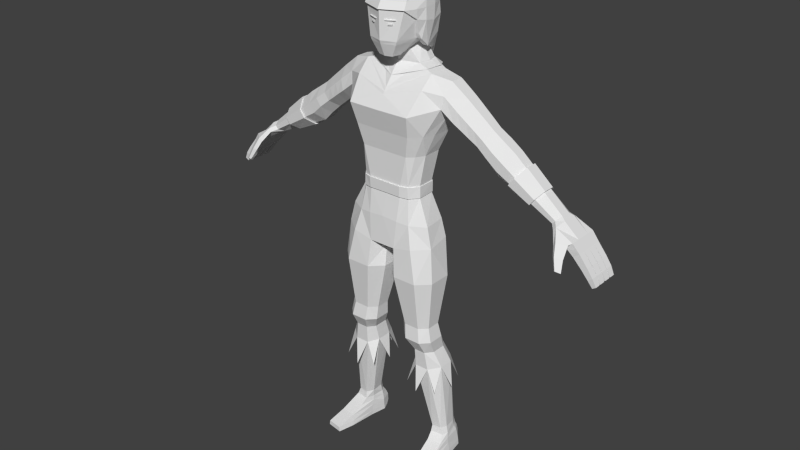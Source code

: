 # Source: Character_9.1.blend  (saved by Blender 2.78.0; exported with 4.5.12 LTS)
import bpy
from mathutils import Matrix  # noqa: F401  (used for matrix-valued properties, if any)

bpy.ops.wm.read_factory_settings(use_empty=True)
scene = bpy.context.scene
scene.name = 'Scene'

# ---- collections
col_collection_1 = bpy.data.collections.new('Collection 1'); scene.collection.children.link(col_collection_1)

# ---- world
world_world = bpy.data.worlds.new('World'); scene.world = world_world
world_world.color = (0.05088, 0.05088, 0.05088)
world_world.use_sun_shadow = False
world_world.sun_shadow_jitter_overblur = 0.0
world_world.cycles.sampling_method = 'NONE'
world_world.cycles.sample_map_resolution = 256

# ---- meshes
me_cubo = bpy.data.meshes.new('Cubo')
me_cubo.from_pydata([(-0.07653, -0.06906, 1.833), (-0.03163, -0.1433, 1.782), (0.0, -0.152, 1.782), (-0.05822, -0.1553, 1.833), (0.0, -0.1183, 2.069), (0.0, 0.06017, 2.062), (0.0, -0.1733, 1.833), (0.0, 0.08692, 2.024), (0.0, -0.1598, 2.027), (0.0, -0.01355, 2.077), (0.0, 0.04704, 1.833), (-0.04793, 0.02324, 1.829), (0.0, -0.1065, 1.782), (-0.0443, -0.06012, 1.8), (-0.7192, 0.05866, 1.264), (-0.7307, 0.05866, 1.277), (-0.7699, 0.07129, 1.204), (-0.8023, 0.07129, 1.235), (-0.7995, 0.07129, 1.173), (-0.8295, 0.07129, 1.199), (-0.8389, 0.07129, 1.132), (-0.8663, 0.07129, 1.153), (-0.8644, 0.07129, 1.101), (-0.8901, 0.07129, 1.119), (-0.8864, 0.06842, 1.075), (-0.9054, 0.06842, 1.087), (-0.7077, 0.03328, 1.251), (-0.7077, -0.02311, 1.251), (-0.7307, -0.06988, 1.277), (-0.7422, -0.02937, 1.29), (-0.7422, 0.03328, 1.29), (-0.8023, 0.03699, 1.235), (-0.7995, 0.03956, 1.173), (-0.7995, 0.005261, 1.173), (-0.7995, -0.02904, 1.173), (-0.8295, -0.02904, 1.199), (-0.8295, 0.005261, 1.199), (-0.8295, 0.03956, 1.199), (-0.8389, 0.03699, 1.132), (-0.8389, 0.002688, 1.132), (-0.8389, -0.03161, 1.132), (-0.8663, -0.03161, 1.153), (-0.8663, 0.002688, 1.153), (-0.8663, 0.03699, 1.153), (-0.8644, 0.03699, 1.101), (-0.8644, 0.002688, 1.101), (-0.8644, -0.03161, 1.101), (-0.8901, -0.03161, 1.119), (-0.8901, 0.002688, 1.119), (-0.8901, 0.03699, 1.119), (-0.8864, 0.03481, 1.075), (-0.8864, -0.0006387, 1.075), (-0.8864, -0.03271, 1.075), (-0.9054, -0.03271, 1.087), (-0.9054, -0.0006387, 1.087), (-0.9054, 0.03481, 1.087), (-0.8663, 0.04214, 1.153), (-0.8901, 0.04214, 1.119), (-0.9054, 0.04437, 1.087), (-0.7699, 0.04214, 1.204), (-0.8389, 0.04214, 1.132), (-0.8644, 0.04214, 1.101), (-0.8864, 0.04437, 1.075), (-0.7699, 0.007834, 1.204), (-0.8389, 0.007834, 1.132), (-0.8663, 0.007834, 1.153), (-0.8644, 0.007834, 1.101), (-0.8901, 0.007834, 1.119), (-0.8864, 0.01076, 1.075), (-0.9054, 0.01076, 1.087), (-0.7699, -0.02647, 1.204), (-0.8023, -0.02647, 1.235), (-0.8389, -0.02647, 1.132), (-0.8663, -0.02647, 1.153), (-0.8644, -0.02647, 1.101), (-0.8901, -0.02647, 1.119), (-0.8864, -0.02469, 1.075), (-0.9054, -0.02469, 1.087), (-0.8052, -0.06077, 1.178), (-0.8447, -0.06077, 1.137), (-0.8714, -0.06077, 1.106), (-0.8903, -0.05677, 1.078), (-0.8295, -0.06077, 1.199), (-0.8663, -0.06077, 1.153), (-0.8901, -0.06077, 1.119), (-0.9054, -0.05677, 1.087), (-0.8023, -0.06717, 1.235), (-0.7192, -0.06988, 1.264), (-0.7718, -0.06934, 1.216), (-0.7453, -0.1029, 1.221), (-0.7583, -0.1226, 1.186), (-0.7863, -0.1057, 1.174), (-0.7782, -0.1417, 1.144), (-0.7978, -0.13, 1.136), (-0.792, -0.08058, 1.229), (-0.7557, -0.1071, 1.238), (-0.7961, -0.1153, 1.184), (-0.768, -0.1321, 1.196), (-0.8035, -0.1356, 1.142), (-0.7839, -0.1473, 1.15), (-0.7238, -0.01899, 1.301), (-0.7238, 0.02295, 1.301), (-0.5109, 0.02491, 1.485), (-0.5109, -0.01955, 1.485), (-0.437, -0.01955, 1.378), (-0.437, 0.02491, 1.378), (-0.2314, 0.01547, 1.705), (-0.2326, -0.04086, 1.705), (-0.7116, 0.05027, 1.288), (-0.4863, 0.06936, 1.45), (-0.4616, 0.06936, 1.414), (-0.4863, -0.064, 1.45), (-0.4616, -0.064, 1.414), (-0.3499, 0.02022, 1.461), (-0.3499, -0.02328, 1.461), (-0.416, -0.02328, 1.551), (-0.416, 0.02022, 1.551), (-0.3939, 0.06371, 1.521), (-0.3719, 0.06371, 1.491), (-0.3719, -0.06677, 1.491), (-0.3939, -0.06677, 1.521), (-0.3952, -0.02151, 1.421), (-0.3952, 0.02556, 1.421), (-0.4617, 0.02556, 1.519), (-0.4617, -0.02151, 1.519), (-0.4174, 0.07264, 1.454), (-0.4395, 0.07264, 1.486), (-0.4395, -0.06859, 1.486), (-0.4174, -0.06859, 1.454), (-0.2718, 0.06366, 1.621), (-0.3027, -0.03345, 1.649), (-0.2656, 0.07108, 1.562), (-0.3006, 0.01832, 1.651), (-0.2763, -0.03758, 1.518), (-0.2755, -0.08496, 1.561), (-0.269, 0.02839, 1.532), (-0.2889, -0.07915, 1.606), (-0.1692, 0.01423, 1.722), (-0.1559, -0.06689, 1.724), (-0.2007, 0.0589, 1.678), (-0.08471, -0.046, 1.744), (-0.2528, -0.09314, 0.0874), (-0.1904, -0.1036, 0.0874), (-0.2451, 0.02674, 0.09109), (-0.2547, -0.04711, 0.09067), (-0.1811, 0.05366, 0.09051), (-0.2251, 0.05583, 0.09075), (-0.1657, 0.01745, 0.09278), (-0.1722, -0.03962, 0.09181), (-0.2709, -0.2275, 0.03395), (-0.2062, -0.2385, 0.0344), (-0.2527, 0.03265, 0.0344), (-0.2658, -0.04814, 0.0344), (-0.1601, 0.0179, 0.0344), (-0.173, -0.04968, 0.0344), (-0.2555, 0.03168, 0.01376), (-0.2297, 0.05907, 0.01378), (-0.273, -0.2282, 0.01378), (-0.1745, 0.05682, 0.01378), (-0.1594, 0.0203, 0.01378), (-0.2028, -0.2396, 0.01378), (-0.2482, 0.02981, 0.06694), (-0.1718, -0.04177, 0.06694), (-0.1946, -0.1582, 0.05977), (-0.2607, -0.148, 0.05977), (-0.2587, -0.04809, 0.06694), (-0.1604, 0.01634, 0.06694), (0.0, -0.1199, 0.9686), (0.0, -0.01028, 0.9686), (-0.1729, -0.1847, 0.8819), (-0.1683, -0.152, 0.6608), (-0.1797, -0.1599, 0.598), (-0.1829, -0.1252, 0.5367), (-0.1949, -0.1194, 0.4563), (-0.2285, -0.06522, 0.1435), (-0.2404, -0.06775, 0.1121), (0.0, 0.032, 0.99), (-0.06906, -0.1847, 0.8819), (-0.1022, -0.152, 0.6608), (-0.1101, -0.1599, 0.598), (-0.1323, -0.1252, 0.5367), (-0.1336, -0.1194, 0.4563), (-0.1892, -0.07083, 0.1435), (-0.1856, -0.07537, 0.1121), (-0.05862, -0.1739, 1.004), (-0.2248, -0.0342, 0.8819), (-0.2014, -0.06093, 0.6608), (-0.2145, -0.054, 0.598), (-0.2083, -0.03121, 0.5367), (-0.2369, 0.01281, 0.1435), (-0.2393, 0.01718, 0.1121), (-0.2248, -0.1345, 0.8819), (-0.2014, -0.1216, 0.6608), (-0.2145, -0.1246, 0.598), (-0.2083, -0.0939, 0.5367), (-0.2385, -0.08047, 0.4667), (-0.2427, -0.03983, 0.1435), (-0.2489, -0.03982, 0.1121), (-0.1855, 0.00531, 1.488), (-0.06906, 0.01596, 0.8819), (-0.1591, 0.01596, 0.8819), (-0.1022, -0.03058, 0.6608), (-0.1683, -0.03058, 0.6608), (-0.1101, -0.01869, 0.598), (-0.1797, -0.01869, 0.598), (-0.1323, 0.000133, 0.5367), (-0.1829, 0.000133, 0.5367), (-0.1336, 0.0375, 0.4563), (-0.1898, 0.03687, 0.1435), (-0.2214, 0.03714, 0.1435), (-0.188, 0.04059, 0.1121), (-0.2255, 0.0433, 0.1121), (-0.09916, 0.03185, 1.007), (0.0, -0.1739, 1.004), (-0.01713, -0.0342, 0.8819), (-0.06908, -0.06093, 0.6608), (-0.07527, -0.054, 0.598), (-0.1069, -0.03121, 0.5367), (-0.1027, -0.01197, 0.466), (-0.1749, 0.01281, 0.1435), (-0.171, 0.01718, 0.1121), (-0.02027, -0.01028, 0.9736), (-0.01713, -0.1345, 0.8819), (-0.06908, -0.1216, 0.6608), (-0.07527, -0.1246, 0.598), (-0.1069, -0.0939, 0.5367), (-0.1014, -0.08047, 0.4667), (-0.1713, -0.04043, 0.1435), (-0.1743, -0.03892, 0.1121), (-0.02027, -0.1199, 0.9736), (0.0, -0.1682, 1.127), (0.0, 0.06515, 1.121), (-0.05619, 0.05985, 1.12), (-0.06795, -0.167, 1.122), (0.0, -0.1541, 1.402), (0.0, 0.02712, 1.402), (0.0, -0.1938, 1.58), (0.0, 0.08346, 1.6), (0.0, -0.1696, 1.49), (0.0, 0.06794, 1.488), (0.0, -0.1527, 1.273), (0.0, 0.01262, 1.269), (-0.1526, -0.01195, 1.402), (-0.03529, 0.03371, 0.9854), (-0.1767, -0.01702, 1.117), (-0.1322, -0.0273, 1.271), (-0.1879, -0.1203, 1.117), (-0.1526, -0.09296, 1.402), (-0.1813, -0.07529, 1.488), (-0.1345, -0.1035, 1.272), (-0.1042, -0.1541, 1.402), (-0.1378, -0.1931, 1.581), (-0.1239, -0.1697, 1.492), (-0.07481, -0.1527, 1.273), (-0.08898, 0.02712, 1.402), (-0.1226, 0.08346, 1.6), (-0.1056, 0.06794, 1.488), (-0.05679, 0.01285, 1.27), (0.0, -0.1608, 1.633), (-0.1528, -0.1226, 1.672), (-0.1012, 0.03943, 1.119), (-0.1275, 0.02712, 1.402), (-0.1556, 0.045, 1.488), (-0.2038, 0.07003, 1.605), (-0.1029, -0.0004501, 1.269), (0.0, -0.1544, 1.644), (-0.2264, -0.08155, 1.655), (-0.1274, 0.06438, 1.693), (0.0, 0.07831, 1.695), (0.0, 0.0283, 1.829), (-0.03837, -0.1065, 1.782), (0.0, -0.07566, 1.794), (-0.05308, 0.003508, 1.819), (-0.1982, -0.01584, 1.041), (-0.1439, -0.175, 1.023), (-0.2097, -0.1246, 1.029), (-0.1212, -0.1582, 1.117), (-0.1673, -0.1273, 1.493), (-0.1054, -0.142, 1.272), (-0.1307, -0.1299, 1.402), (-0.7714, -0.08051, 1.214), (-0.2171, 0.03075, 1.564), (-0.2187, -0.09026, 1.605), (-0.2129, -0.0435, 1.56), (-0.07232, 0.07664, 2.024), (-0.09464, 0.04471, 2.024), (-0.06963, 0.004418, 1.833), (-0.05326, 0.02675, 1.833), (-0.05692, 0.05314, 2.061), (-0.07524, 0.03063, 2.063), (0.0, 0.02518, 2.069), (-0.08795, -0.1247, 2.027), (-0.0704, -0.0936, 2.069), (-0.1089, -8.654e-05, 2.026), (-0.08409, -0.001413, 2.067), (-0.0878, -0.1444, 1.965), (-0.116, -0.05165, 1.996), (0.0, -0.1815, 1.965), (0.0, -0.1891, 1.966), (0.0, 0.0513, 1.744), (-0.0836, 0.04544, 1.743), (-0.09221, 0.006183, 1.742), (0.0, -0.07174, 1.746), (-0.6873, 0.02295, 1.261), (-0.6994, 0.05027, 1.274), (-0.6873, -0.01899, 1.261), (-0.6994, -0.0461, 1.274), (-0.7116, -0.0461, 1.288), (0.0, -0.1514, 1.228), (0.0, 0.01731, 1.223), (-0.1321, -0.02729, 1.224), (-0.1365, -0.1056, 1.225), (-0.07297, -0.1511, 1.227), (-0.05762, 0.01615, 1.224), (-0.1006, 0.001883, 1.223), (-0.1073, -0.1416, 1.225), (-0.2379, -0.01595, 0.466), (-0.1949, 0.0375, 0.4563), (-0.2691, -0.0499, 0.0133), (-0.1736, -0.04975, 0.01336), (-0.1755, 0.06144, 0.06694), (-0.1746, 0.06284, 0.0344), (-0.2278, 0.06373, 0.0344), (-0.2259, 0.06262, 0.06694), (-0.07474, -0.1578, 1.273), (0.0, -0.1578, 1.273), (-0.05562, 0.01784, 1.27), (0.0, 0.0176, 1.269), (0.0, -0.1565, 1.228), (-0.1381, -0.1056, 1.272), (-0.1357, -0.02477, 1.271), (-0.1356, -0.02477, 1.224), (-0.1072, -0.1465, 1.272), (-0.1402, -0.1079, 1.225), (-0.07279, -0.1562, 1.227), (-0.0565, 0.02134, 1.224), (-0.1046, 0.003728, 1.269), (0.0, 0.02258, 1.223), (-0.1022, 0.006204, 1.223), (-0.1093, -0.1461, 1.225), (-0.05358, -0.1473, 1.925), (-0.01018, -0.1615, 1.925), (-0.05592, -0.1483, 1.928), (-0.01016, -0.1608, 1.928), (-0.0595, -0.1602, 1.925), (-0.02085, -0.1766, 1.925), (-0.06181, -0.1603, 1.928), (-0.02083, -0.1759, 1.928), (-0.04845, -0.16, 1.914), (-0.0325, -0.1681, 1.914), (-0.0494, -0.164, 1.914), (-0.03345, -0.1721, 1.914), (-0.04848, -0.16, 1.908), (-0.03254, -0.1681, 1.908), (-0.04943, -0.1641, 1.908), (-0.03349, -0.1722, 1.908), (-0.08392, -0.07762, 1.868), (-0.1107, -0.1021, 1.966), (-0.09946, -0.07534, 1.867), (-0.1055, -0.06354, 1.845), (-0.1192, -0.05574, 1.966), (-0.08392, -0.06582, 1.847), (-0.05473, 0.03134, 1.847), (-0.06319, -0.1568, 1.847), (0.0, 0.05097, 1.847), (0.0, -0.1787, 1.847), (-0.07119, 0.009262, 1.847), (-0.07937, -0.02699, 1.811), (0.0, 0.09548, 1.847), (0.0, 0.0911, 1.968), (-0.0941, 0.04627, 1.847), (-0.09851, 0.0495, 1.967), (-0.07153, 0.07704, 1.968), (-0.06793, 0.07586, 1.847), (-0.1165, -0.001378, 1.967), (-0.1052, -0.02699, 1.812), (-0.2707, -0.1484, 0.0344), (-0.2738, -0.1478, 0.01349), (-0.189, -0.1611, 0.0344), (-0.1861, -0.1658, 0.01351), (-0.04767, 0.08156, 1.777), (0.0, 0.09218, 1.777), (-0.05658, 0.06961, 1.777), (-0.06748, 0.0381, 1.783), (0.0, 0.09625, 1.777), (-0.06184, 0.06961, 1.777), (-0.04767, 0.08562, 1.777), (-0.07075, 0.0381, 1.783), (-0.03839, 0.0798, 1.723), (-0.0147, 0.09045, 1.563), (-0.03645, 0.06477, 1.723), (-0.03972, 0.06477, 1.723), (-0.01603, 0.09816, 1.563), (0.0, 0.08504, 1.518), (-0.02422, 0.09581, 1.723), (0.0, 0.1064, 1.723), (-0.01956, 0.09651, 1.636), (0.0, 0.1092, 1.57), (0.0, 0.09825, 1.514), (-0.02336, 0.08643, 1.636), (-0.01114, 0.1074, 1.564), (0.0, 0.1088, 1.564), (-0.01159, 0.1058, 1.636), (0.0, 0.1127, 1.636), (-0.02057, 0.09825, 1.514), (-0.01117, 0.1073, 1.57), (-0.01853, 0.08504, 1.518), (-0.01611, 0.09803, 1.569), (-0.01519, 0.09012, 1.569), (-0.01284, 0.1147, 1.518), (0.0, 0.1148, 1.518), (-0.09074, -0.1347, 1.996), (0.0, 0.08909, 1.995), (0.0, -0.1716, 1.996), (-0.09632, 0.04882, 1.995), (-0.1128, -0.003623, 1.996), (-0.07461, 0.07703, 1.995), (-0.09493, -0.09651, 1.927), (-0.1091, -0.09423, 1.926), (0.0, 0.09239, 1.921), (-0.104, 0.04855, 1.92), (-0.07729, 0.0767, 1.921), (-0.12, -0.008906, 1.91), (-0.122, -0.05803, 1.919), (-0.09312, -0.1507, 1.967), (-0.1077, -0.04348, 2.027), (-0.08474, -0.03879, 2.07), (-0.1405, 0.01117, 1.735), (-0.129, -0.05804, 1.733), (-0.08402, -0.04869, 1.746), (0.0, -0.1135, 1.697), (-0.1104, 0.05885, 1.727), (0.0, 0.07831, 1.698), (0.0, 0.0513, 1.747), (-0.0836, 0.04544, 1.747), (-0.09221, 0.006183, 1.745), (0.0, -0.08749, 1.73), (0.0, -0.1448, 1.656), (-0.1602, 0.0133, 1.725), (0.0, 0.07517, 1.701), (-0.1476, -0.06446, 1.726), (-0.1223, 0.06218, 1.699), (-0.2319, -0.08134, 1.651), (-0.2217, 0.03054, 1.561), (-0.2237, -0.0898, 1.601), (-0.2185, -0.04298, 1.557), (-0.2375, 0.01572, 1.701), (-0.2092, 0.07012, 1.602), (-0.2388, -0.04021, 1.7), (-0.207, 0.05932, 1.673), (-0.1629, -0.1558, 0.354), (-0.09349, -0.1269, 0.3617), (-0.2406, -0.1269, 0.3617), (-0.09443, 0.04025, 0.3611), (-0.07052, -0.04725, 0.3688), (-0.1629, 0.07694, 0.354), (-0.2725, -0.05021, 0.3688), (-0.2402, 0.03729, 0.3611), (-0.6379, 0.02374, 1.375), (-0.5669, 0.02439, 1.437), (-0.5863, -0.01921, 1.308), (-0.5028, -0.0194, 1.347), (-0.5456, 0.06434, 1.407), (-0.6207, 0.05797, 1.353), (-0.5456, -0.05929, 1.407), (-0.6207, -0.05333, 1.353), (-0.5242, 0.06434, 1.377), (-0.6035, 0.05797, 1.331), (-0.5669, -0.0194, 1.437), (-0.6379, -0.01921, 1.375), (-0.5863, 0.02374, 1.308), (-0.5028, 0.02439, 1.347), (-0.5242, -0.05929, 1.377), (-0.6035, -0.05333, 1.331), (-0.648, 0.0271, 1.377), (-0.5659, 0.02786, 1.448), (-0.5883, -0.02262, 1.299), (-0.4917, -0.02284, 1.344), (-0.5412, 0.07411, 1.413), (-0.6281, 0.06674, 1.351), (-0.5412, -0.06903, 1.413), (-0.6281, -0.06212, 1.351), (-0.5164, 0.07411, 1.379), (-0.6082, 0.06674, 1.325), (-0.5659, -0.02284, 1.448), (-0.648, -0.02262, 1.377), (-0.5883, 0.0271, 1.299), (-0.4917, 0.02786, 1.344), (-0.5164, -0.06903, 1.379), (-0.6082, -0.06212, 1.325), (-0.3782, -0.02667, 1.584), (-0.3405, -0.03006, 1.616), (-0.3229, 0.02294, 1.485), (-0.296, 0.02567, 1.508), (-0.3775, 0.01958, 1.585), (-0.3391, 0.01895, 1.618), (-0.3398, -0.07283, 1.514), (-0.3077, -0.07889, 1.538), (-0.3365, 0.06617, 1.515), (-0.301, 0.06862, 1.538), (-0.3589, -0.0709, 1.55), (-0.3239, -0.07502, 1.578), (-0.3253, -0.02804, 1.48), (-0.3008, -0.03281, 1.499), (-0.3532, 0.0637, 1.555), (-0.3125, 0.06368, 1.588)], [], [(364, 10, 287, 362), (1, 270, 12, 2), (363, 3, 6, 365), (6, 3, 1, 2), (366, 286, 0, 361), (291, 8, 4, 292), (361, 0, 3, 363), (11, 272, 286, 287), (25, 24, 62, 58), (42, 39, 45, 48), (36, 33, 39, 42), (14, 26, 59, 16), (19, 18, 20, 21), (23, 22, 24, 25), (56, 21, 23, 57), (69, 55, 50, 68), (70, 88, 78, 34), (40, 79, 80, 46), (75, 48, 54, 77), (67, 49, 55, 69), (17, 15, 14, 16), (77, 54, 51, 76), (73, 42, 48, 75), (65, 43, 49, 67), (57, 23, 25, 58), (20, 60, 61, 22), (33, 34, 72, 39), (38, 64, 66, 44), (39, 72, 74, 45), (27, 87, 88, 70), (66, 67, 69, 68), (67, 66, 64, 65), (32, 37, 56, 60), (18, 32, 60, 20), (52, 53, 47, 46), (82, 35, 41, 83), (94, 96, 97, 95), (96, 98, 99, 97), (93, 91, 90, 92), (307, 100, 29, 28), (89, 90, 91, 280), (63, 70, 34, 33), (92, 99, 98, 93), (95, 97, 90, 89), (83, 79, 78, 82), (84, 80, 79, 83), (85, 53, 52, 81), (74, 75, 77, 76), (75, 74, 72, 73), (51, 54, 48, 45), (50, 55, 49, 44), (44, 49, 43, 38), (38, 43, 37, 32), (36, 37, 43, 65), (60, 56, 57, 61), (61, 57, 58, 62), (21, 20, 22, 23), (44, 66, 68, 50), (45, 74, 76, 51), (22, 61, 62, 24), (35, 36, 42, 73), (17, 16, 18, 19), (15, 17, 31, 30), (86, 94, 95, 28), (81, 80, 84, 85), (28, 29, 71, 86), (73, 72, 34, 35), (82, 78, 88, 86), (84, 47, 53, 85), (83, 41, 47, 84), (303, 305, 27, 26), (449, 139, 263, 447), (445, 283, 282, 444), (448, 107, 106, 446), (116, 123, 124, 115), (115, 124, 127, 120), (114, 121, 122, 113), (118, 125, 126, 117), (117, 126, 123, 116), (120, 127, 128, 119), (442, 448, 130, 136), (498, 492, 113, 118), (113, 122, 125, 118), (444, 282, 266, 442), (443, 281, 283, 445), (504, 117, 116, 494), (500, 490, 115, 120), (112, 128, 127, 111), (105, 122, 121, 104), (119, 128, 121, 114), (109, 126, 125, 110), (103, 124, 123, 102), (503, 133, 134, 497), (505, 129, 131, 499), (100, 101, 30, 29), (304, 303, 26, 14), (71, 31, 37, 36, 35), (29, 30, 31, 71), (65, 64, 33, 36), (101, 108, 15, 30), (46, 80, 81, 52), (108, 304, 14, 15), (16, 59, 32, 18), (306, 307, 28, 87), (305, 306, 87, 27), (94, 86, 88, 280), (88, 87, 89, 280), (102, 123, 126, 109), (104, 121, 128, 112), (110, 125, 122, 105), (111, 127, 124, 103), (497, 134, 136, 501), (143, 190, 211, 146), (323, 322, 151, 161), (163, 150, 378), (146, 211, 210, 145), (171, 172, 180, 179), (319, 159, 153, 154), (319, 318, 155, 159), (164, 376, 149), (166, 153, 321, 320), (189, 190, 197, 196), (321, 153, 159, 158), (376, 152, 318, 377), (192, 193, 171, 170), (155, 156, 158, 159), (151, 322, 156, 155), (378, 150, 160, 379), (148, 162, 166, 147), (147, 166, 320, 145), (144, 165, 164, 141), (148, 142, 163, 162), (146, 323, 161, 143), (227, 228, 220, 219), (188, 316, 195, 194), (225, 226, 218, 217), (187, 188, 194, 193), (225, 217, 216, 224), (185, 186, 192, 191), (222, 223, 215, 214), (200, 185, 273, 212), (229, 222, 214, 221), (204, 203, 205, 206), (186, 187, 193, 192), (204, 187, 186, 202), (178, 179, 224, 223), (209, 211, 190, 189), (197, 175, 174, 196), (150, 163, 164, 149), (141, 142, 183, 175), (254, 261, 262, 256), (170, 178, 177, 169), (163, 142, 141, 164), (181, 180, 172, 173), (193, 194, 172, 171), (144, 197, 190, 143), (178, 223, 222, 177), (225, 224, 179, 180), (203, 216, 217, 205), (181, 226, 225, 180), (204, 202, 201, 203), (200, 202, 186, 185), (191, 192, 170, 169), (195, 173, 172, 194), (141, 175, 197, 144), (179, 178, 170, 171), (215, 223, 224, 216), (206, 317, 316, 188), (203, 201, 215, 216), (174, 175, 183, 182), (198, 242, 247, 248), (202, 200, 199, 201), (228, 148, 147, 220), (317, 206, 205, 207), (247, 242, 245, 249), (183, 228, 227, 182), (211, 209, 208, 210), (148, 228, 183, 142), (210, 208, 219, 220), (207, 205, 217, 218), (201, 199, 214, 215), (275, 273, 185, 191), (145, 210, 220, 147), (243, 232, 231, 176), (252, 238, 236, 251), (244, 273, 275, 246), (256, 262, 263, 255), (250, 234, 238, 252), (243, 199, 200, 212), (314, 310, 331, 338), (229, 221, 168, 167), (277, 248, 247, 279), (257, 241, 327, 326), (254, 235, 241, 257), (264, 257, 326, 336), (245, 242, 261, 264), (184, 213, 230, 233), (184, 233, 276, 274), (250, 279, 278, 253), (212, 260, 232, 243), (311, 246, 276, 315), (275, 274, 276, 246), (240, 234, 250, 253), (235, 254, 256, 239), (239, 256, 255, 237), (251, 236, 258, 259), (278, 279, 247, 249), (262, 261, 242, 198), (264, 261, 254, 257), (255, 263, 139, 267), (106, 137, 267, 139), (493, 135, 133, 503), (491, 130, 132, 495), (449, 129, 132, 446), (447, 443, 135, 131), (300, 11, 269, 299), (271, 13, 140, 302), (184, 229, 167, 213), (177, 222, 229, 184), (266, 259, 138, 107), (315, 276, 233, 312), (240, 253, 324, 325), (252, 277, 279, 250), (169, 274, 275, 191), (177, 184, 274, 169), (221, 243, 176, 168), (323, 146, 145, 320), (322, 321, 158, 156), (212, 273, 244, 260), (89, 87, 28, 95), (90, 97, 99, 92), (91, 96, 94, 280), (93, 98, 96, 91), (40, 41, 35, 34), (46, 47, 41, 40), (34, 78, 79, 40), (26, 27, 70, 63, 59), (32, 33, 64, 38), (37, 19, 21, 56), (17, 19, 37, 31), (59, 63, 33, 32), (71, 35, 82, 86), (270, 13, 271, 12), (272, 11, 300, 301), (11, 287, 10, 269), (379, 160, 157, 377), (143, 161, 165, 144), (277, 282, 283, 248), (248, 283, 281, 198), (262, 198, 281, 263), (251, 282, 277, 252), (259, 266, 282, 251), (237, 255, 267, 268), (204, 206, 188, 187), (0, 286, 272, 13), (270, 0, 13), (3, 0, 270, 1), (292, 4, 9, 426), (285, 289, 288, 284), (259, 258, 265, 138), (189, 316, 317, 209), (106, 107, 138, 137), (272, 301, 140, 13), (414, 285, 284, 416), (290, 289, 294, 9), (7, 284, 288, 5), (289, 285, 293, 294), (5, 288, 289, 290), (214, 199, 243, 221), (292, 426, 425, 291), (298, 424, 295, 297), (411, 424, 298, 413), (412, 369, 372, 416), (371, 414, 416, 372), (440, 140, 301, 438), (438, 301, 300, 441), (471, 105, 104, 461), (462, 109, 110, 466), (459, 102, 109, 462), (469, 458, 101, 100), (244, 310, 314, 260), (313, 314, 338, 335), (245, 264, 336, 330), (230, 308, 312, 233), (232, 313, 309, 231), (246, 311, 310, 244), (232, 260, 314, 313), (208, 209, 317, 207), (208, 207, 218, 219), (227, 219, 218, 226), (227, 226, 181, 182), (173, 174, 182, 181), (149, 157, 160, 150), (318, 152, 151, 155), (320, 321, 322, 323), (335, 338, 336, 326), (333, 329, 330, 331), (335, 326, 327, 337), (328, 325, 324, 334), (331, 330, 336, 338), (332, 339, 334, 324), (329, 333, 339, 332), (315, 312, 334, 339), (278, 249, 329, 332), (311, 315, 339, 333), (249, 245, 330, 329), (312, 308, 328, 334), (309, 313, 335, 337), (253, 278, 332, 324), (310, 311, 333, 331), (341, 343, 347, 345), (346, 344, 345, 347), (340, 341, 345, 344), (343, 342, 346, 347), (342, 340, 344, 346), (348, 350, 351, 349), (352, 353, 355, 354), (350, 348, 352, 354), (351, 350, 354, 355), (349, 351, 355, 353), (424, 418, 417, 295), (286, 366, 362, 287), (295, 363, 365, 297), (367, 375, 387, 383), (373, 368, 384, 386), (420, 371, 372, 421), (419, 368, 373, 421), (375, 370, 385, 387), (420, 370, 375, 422), (423, 422, 375, 359), (165, 152, 376, 164), (149, 376, 377, 157), (154, 378, 379, 319), (162, 163, 378, 154), (319, 379, 377, 318), (385, 386, 394, 388), (387, 385, 388, 391), (408, 407, 392, 389), (366, 367, 383, 382), (364, 362, 380, 381), (370, 373, 386, 385), (362, 366, 382, 380), (423, 359, 358, 418), (396, 402, 405, 407), (388, 394, 402, 396), (391, 388, 396, 399), (407, 405, 400, 392), (383, 387, 391, 390), (386, 384, 395, 394), (410, 398, 404, 409), (400, 401, 410, 409), (406, 404, 398, 393), (394, 395, 403, 402), (402, 403, 397, 405), (405, 397, 401, 400), (399, 396, 407, 408), (389, 392, 404, 406), (392, 400, 409, 404), (367, 366, 361), (7, 412, 416, 284), (291, 411, 413, 8), (285, 414, 415, 293), (425, 296, 411, 291), (359, 375, 367, 361), (359, 361, 356, 358), (360, 423, 418, 357), (360, 374, 422, 423), (371, 420, 422, 374), (369, 419, 421, 372), (370, 420, 421, 373), (356, 417, 418, 358), (468, 464, 111, 103), (461, 104, 112, 472), (472, 112, 111, 464), (471, 466, 110, 105), (296, 360, 357, 411), (414, 371, 374, 415), (357, 418, 424), (424, 411, 357), (374, 360, 296, 415), (415, 296, 425, 293), (294, 293, 425, 426), (9, 294, 426), (360, 361, 363, 295), (437, 302, 140, 440), (441, 300, 299, 439), (165, 161, 151, 152), (166, 162, 154, 153), (195, 196, 174, 173), (316, 189, 196, 195), (428, 429, 435, 427), (427, 435, 434, 431), (430, 436, 429, 428), (431, 434, 433, 432), (267, 441, 439, 268), (265, 437, 440, 138), (137, 438, 441, 267), (138, 440, 438, 137), (263, 281, 443, 447), (139, 449, 446, 106), (135, 443, 445, 133), (134, 444, 442, 136), (266, 107, 448, 442), (130, 448, 446, 132), (133, 445, 444, 134), (129, 449, 447, 131), (207, 455, 317), (316, 456, 195), (173, 450, 181), (226, 454, 218), (317, 457, 316), (181, 451, 226), (195, 452, 173), (218, 453, 207), (303, 304, 467, 470), (469, 465, 481, 485), (306, 473, 465, 307), (462, 466, 482, 478), (305, 460, 473, 306), (461, 472, 488, 477), (100, 307, 465, 469), (467, 463, 479, 483), (103, 102, 459, 468), (473, 460, 476, 489), (101, 458, 463, 108), (459, 462, 478, 475), (108, 463, 467, 304), (472, 464, 480, 488), (303, 470, 460, 305), (463, 458, 474, 479), (486, 483, 482, 487), (489, 488, 480, 481), (476, 477, 488, 489), (485, 481, 480, 484), (484, 475, 474, 485), (474, 475, 478, 479), (479, 478, 482, 483), (486, 487, 477, 476), (460, 470, 486, 476), (464, 468, 484, 480), (470, 467, 483, 486), (471, 461, 477, 487), (468, 459, 475, 484), (466, 471, 487, 482), (458, 469, 485, 474), (465, 473, 489, 481), (115, 490, 494, 116), (490, 491, 495, 494), (113, 492, 502, 114), (492, 493, 503, 502), (119, 496, 500, 120), (496, 497, 501, 500), (117, 504, 498, 118), (504, 505, 499, 498), (114, 502, 496, 119), (502, 503, 497, 496), (136, 130, 491, 501), (501, 491, 490, 500), (129, 505, 495, 132), (505, 504, 494, 495), (131, 135, 493, 499), (499, 493, 492, 498)])
_uv = me_cubo.uv_layers.new(name='UVMap')
_uv.uv.foreach_set('vector', [0.6463, 0.4579, 0.6463, 0.4579, 0.6463, 0.4579, 0.6463, 0.4579, 0.6463, 0.4579, 0.6463, 0.4579, 0.6463, 0.4579, 0.6463, 0.4579, 0.6463, 0.4579, 0.6463, 0.4579, 0.6463, 0.4579, 0.6463, 0.4579, 0.6463, 0.4579, 0.6463, 0.4579, 0.6463, 0.4579, 0.6463, 0.4579, 0.6463, 0.4579, 0.6463, 0.4579, 0.6463, 0.4579, 0.6463, 0.4579, 0.2406, 0.2211, 0.2406, 0.2211, 0.2406, 0.2211, 0.2406, 0.2211, 0.6463, 0.4579, 0.6463, 0.4579, 0.6463, 0.4579, 0.6463, 0.4579, 0.6463, 0.4579, 0.6463, 0.4579, 0.6463, 0.4579, 0.6463, 0.4579, 0.6219, 0.4576, 0.6219, 0.4576, 0.6219, 0.4576, 0.6219, 0.4576, 0.6219, 0.4576, 0.6219, 0.4576, 0.6219, 0.4576, 0.6219, 0.4576, 0.6219, 0.4576, 0.6219, 0.4576, 0.6219, 0.4576, 0.6219, 0.4576, 0.6219, 0.4576, 0.6219, 0.4576, 0.6219, 0.4576, 0.6219, 0.4576, 0.6219, 0.4576, 0.6219, 0.4576, 0.6219, 0.4576, 0.6219, 0.4576, 0.6219, 0.4576, 0.6219, 0.4576, 0.6219, 0.4576, 0.6219, 0.4576, 0.6219, 0.4576, 0.6219, 0.4576, 0.6219, 0.4576, 0.6219, 0.4576, 0.6219, 0.4576, 0.6219, 0.4576, 0.6219, 0.4576, 0.6219, 0.4576, 0.6219, 0.4576, 0.6219, 0.4576, 0.6219, 0.4576, 0.6219, 0.4576, 0.6219, 0.4576, 0.6219, 0.4576, 0.6219, 0.4576, 0.6219, 0.4576, 0.6219, 0.4576, 0.6219, 0.4576, 0.6219, 0.4576, 0.6219, 0.4576, 0.6219, 0.4576, 0.6219, 0.4576, 0.6219, 0.4576, 0.6219, 0.4576, 0.6219, 0.4576, 0.6219, 0.4576, 0.6219, 0.4576, 0.6219, 0.4576, 0.6219, 0.4576, 0.6219, 0.4576, 0.6219, 0.4576, 0.6219, 0.4576, 0.6219, 0.4576, 0.6219, 0.4576, 0.6219, 0.4576, 0.6219, 0.4576, 0.6219, 0.4576, 0.6219, 0.4576, 0.6219, 0.4576, 0.6219, 0.4576, 0.6219, 0.4576, 0.6219, 0.4576, 0.6219, 0.4576, 0.6219, 0.4576, 0.6219, 0.4576, 0.6219, 0.4576, 0.6219, 0.4576, 0.6219, 0.4576, 0.6219, 0.4576, 0.6219, 0.4576, 0.6219, 0.4576, 0.6219, 0.4576, 0.6219, 0.4576, 0.6219, 0.4576, 0.6219, 0.4576, 0.6219, 0.4576, 0.6219, 0.4576, 0.6219, 0.4576, 0.6219, 0.4576, 0.6219, 0.4576, 0.6219, 0.4576, 0.6219, 0.4576, 0.6219, 0.4576, 0.6219, 0.4576, 0.6219, 0.4576, 0.6219, 0.4576, 0.6219, 0.4576, 0.6219, 0.4576, 0.6219, 0.4576, 0.6219, 0.4576, 0.6219, 0.4576, 0.6219, 0.4576, 0.6219, 0.4576, 0.6219, 0.4576, 0.6219, 0.4576, 0.6219, 0.4576, 0.6219, 0.4576, 0.6219, 0.4576, 0.6219, 0.4576, 0.6219, 0.4576, 0.6219, 0.4576, 0.6219, 0.4576, 0.6219, 0.4576, 0.6219, 0.4576, 0.6219, 0.4576, 0.6219, 0.4576, 0.6219, 0.4576, 0.6219, 0.4576, 0.6219, 0.4576, 0.6219, 0.4576, 0.6219, 0.4576, 0.6219, 0.4576, 0.6219, 0.4576, 0.6219, 0.4576, 0.6219, 0.4576, 0.6219, 0.4576, 0.6219, 0.4576, 0.6219, 0.4576, 0.6219, 0.4576, 0.6219, 0.4576, 0.6219, 0.4576, 0.6219, 0.4576, 0.6219, 0.4576, 0.6219, 0.4576, 0.6219, 0.4576, 0.6219, 0.4576, 0.6219, 0.4576, 0.6219, 0.4576, 0.6219, 0.4576, 0.6219, 0.4576, 0.6219, 0.4576, 0.6219, 0.4576, 0.6219, 0.4576, 0.6219, 0.4576, 0.6219, 0.4576, 0.6219, 0.4576, 0.6219, 0.4576, 0.6219, 0.4576, 0.6219, 0.4576, 0.6219, 0.4576, 0.6219, 0.4576, 0.6219, 0.4576, 0.6219, 0.4576, 0.6219, 0.4576, 0.6219, 0.4576, 0.6219, 0.4576, 0.6219, 0.4576, 0.6219, 0.4576, 0.6219, 0.4576, 0.6219, 0.4576, 0.6219, 0.4576, 0.6219, 0.4576, 0.6219, 0.4576, 0.6219, 0.4576, 0.6219, 0.4576, 0.6219, 0.4576, 0.6219, 0.4576, 0.6219, 0.4576, 0.6219, 0.4576, 0.6219, 0.4576, 0.6219, 0.4576, 0.6219, 0.4576, 0.6219, 0.4576, 0.6219, 0.4576, 0.6219, 0.4576, 0.6219, 0.4576, 0.6219, 0.4576, 0.6219, 0.4576, 0.6219, 0.4576, 0.6219, 0.4576, 0.6219, 0.4576, 0.6219, 0.4576, 0.6219, 0.4576, 0.6219, 0.4576, 0.6219, 0.4576, 0.6219, 0.4576, 0.6219, 0.4576, 0.6219, 0.4576, 0.6219, 0.4576, 0.6219, 0.4576, 0.6219, 0.4576, 0.6219, 0.4576, 0.6219, 0.4576, 0.6219, 0.4576, 0.6219, 0.4576, 0.6219, 0.4576, 0.6219, 0.4576, 0.6219, 0.4576, 0.6219, 0.4576, 0.6219, 0.4576, 0.6219, 0.4576, 0.6219, 0.4576, 0.6219, 0.4576, 0.6219, 0.4576, 0.6219, 0.4576, 0.6219, 0.4576, 0.6219, 0.4576, 0.6219, 0.4576, 0.6219, 0.4576, 0.6219, 0.4576, 0.6219, 0.4576, 0.6219, 0.4576, 0.6219, 0.4576, 0.6219, 0.4576, 0.6219, 0.4576, 0.6219, 0.4576, 0.6219, 0.4576, 0.6219, 0.4576, 0.6219, 0.4576, 0.6219, 0.4576, 0.6219, 0.4576, 0.6219, 0.4576, 0.6219, 0.4576, 0.6219, 0.4576, 0.6219, 0.4576, 0.6219, 0.4576, 0.6219, 0.4576, 0.6219, 0.4576, 0.6219, 0.4576, 0.6219, 0.4576, 0.6219, 0.4576, 0.6219, 0.4576, 0.6219, 0.4576, 0.6219, 0.4576, 0.6219, 0.4576, 0.6219, 0.4576, 0.6219, 0.4576, 0.6219, 0.4576, 0.6219, 0.4576, 0.6219, 0.4576, 0.6219, 0.4576, 0.6219, 0.4576, 0.6219, 0.4576, 0.6219, 0.4576, 0.6219, 0.4576, 0.6219, 0.4576, 0.6219, 0.4576, 0.6219, 0.4576, 0.6219, 0.4576, 0.6219, 0.4576, 0.6219, 0.4576, 0.6219, 0.4576, 0.6219, 0.4576, 0.6219, 0.4576, 0.6219, 0.4576, 0.6219, 0.4576, 0.6219, 0.4576, 0.6219, 0.4576, 0.8875, 0.8912, 0.8875, 0.8912, 0.8875, 0.8912, 0.8875, 0.8912, 0.8875, 0.8912, 0.8875, 0.8912, 0.8875, 0.8912, 0.8875, 0.8912, 0.8875, 0.8912, 0.8875, 0.8912, 0.8875, 0.8912, 0.8875, 0.8912, 0.6219, 0.4576, 0.6219, 0.4576, 0.6219, 0.4576, 0.6219, 0.4576, 0.6219, 0.4576, 0.6219, 0.4576, 0.6219, 0.4576, 0.6219, 0.4576, 0.6219, 0.4576, 0.6219, 0.4576, 0.6219, 0.4576, 0.6219, 0.4576, 0.6219, 0.4576, 0.6219, 0.4576, 0.6219, 0.4576, 0.6219, 0.4576, 0.6219, 0.4576, 0.6219, 0.4576, 0.6219, 0.4576, 0.6219, 0.4576, 0.6219, 0.4576, 0.6219, 0.4576, 0.6219, 0.4576, 0.6219, 0.4576, 0.6219, 0.4576, 0.6219, 0.4576, 0.6219, 0.4576, 0.6219, 0.4576, 0.6297, 0.3912, 0.6297, 0.3912, 0.6297, 0.3912, 0.6297, 0.3912, 0.6219, 0.4576, 0.6219, 0.4576, 0.6219, 0.4576, 0.6219, 0.4576, 0.8875, 0.8912, 0.8875, 0.8912, 0.8875, 0.8912, 0.8875, 0.8912, 0.8875, 0.8912, 0.8875, 0.8912, 0.8875, 0.8912, 0.8875, 0.8912, 0.6297, 0.3912, 0.6297, 0.3912, 0.6297, 0.3912, 0.6297, 0.3912, 0.6297, 0.3912, 0.6297, 0.3912, 0.6297, 0.3912, 0.6297, 0.3912, 0.6219, 0.4576, 0.6219, 0.4576, 0.6219, 0.4576, 0.6219, 0.4576, 0.6219, 0.4576, 0.6219, 0.4576, 0.6219, 0.4576, 0.6219, 0.4576, 0.6219, 0.4576, 0.6219, 0.4576, 0.6219, 0.4576, 0.6219, 0.4576, 0.6219, 0.4576, 0.6219, 0.4576, 0.6219, 0.4576, 0.6219, 0.4576, 0.6219, 0.4576, 0.6219, 0.4576, 0.6219, 0.4576, 0.6219, 0.4576, 0.6297, 0.3912, 0.6297, 0.3912, 0.6297, 0.3912, 0.6297, 0.3912, 0.6297, 0.3912, 0.6297, 0.3912, 0.6297, 0.3912, 0.6297, 0.3912, 0.6219, 0.4576, 0.6219, 0.4576, 0.6219, 0.4576, 0.6219, 0.4576, 0.6219, 0.4576, 0.6219, 0.4576, 0.6219, 0.4576, 0.6219, 0.4576, 0.6219, 0.4576, 0.6219, 0.4576, 0.6219, 0.4576, 0.6219, 0.4576, 0.6219, 0.4576, 0.6219, 0.4576, 0.6219, 0.4576, 0.6219, 0.4576, 0.6219, 0.4576, 0.6219, 0.4576, 0.6219, 0.4576, 0.6219, 0.4576, 0.6219, 0.4576, 0.6219, 0.4576, 0.6219, 0.4576, 0.6219, 0.4576, 0.6219, 0.4576, 0.6219, 0.4576, 0.6219, 0.4576, 0.6219, 0.4576, 0.6219, 0.4576, 0.6219, 0.4576, 0.6219, 0.4576, 0.6219, 0.4576, 0.6219, 0.4576, 0.6219, 0.4576, 0.6219, 0.4576, 0.6219, 0.4576, 0.6219, 0.4576, 0.6219, 0.4576, 0.6219, 0.4576, 0.6219, 0.4576, 0.6219, 0.4576, 0.6219, 0.4576, 0.6219, 0.4576, 0.6219, 0.4576, 0.6219, 0.4576, 0.6219, 0.4576, 0.6219, 0.4576, 0.6219, 0.4576, 0.6219, 0.4576, 0.6219, 0.4576, 0.6219, 0.4576, 0.6219, 0.4576, 0.6219, 0.4576, 0.6219, 0.4576, 0.6219, 0.4576, 0.6219, 0.4576, 0.6219, 0.4576, 0.6219, 0.4576, 0.6219, 0.4576, 0.6219, 0.4576, 0.6219, 0.4576, 0.6219, 0.4576, 0.6219, 0.4576, 0.6219, 0.4576, 0.6219, 0.4576, 0.6219, 0.4576, 0.6219, 0.4576, 0.6219, 0.4576, 0.6219, 0.4576, 0.6297, 0.3912, 0.6297, 0.3912, 0.6297, 0.3912, 0.6297, 0.3912, 0.3713, 0.1767, 0.3713, 0.1767, 0.3713, 0.1767, 0.3713, 0.1767, 0.3713, 0.1767, 0.3713, 0.1767, 0.3713, 0.1767, 0.3713, 0.1767, 0.3713, 0.1767, 0.3713, 0.1767, 0.3713, 0.1767, 0.3713, 0.1767, 0.3713, 0.1767, 0.3713, 0.1767, 0.3713, 0.1767, 0.4357, 0.8814, 0.4357, 0.8814, 0.4357, 0.8814, 0.4357, 0.8814, 0.3713, 0.1767, 0.3713, 0.1767, 0.3713, 0.1767, 0.3713, 0.1767, 0.3713, 0.1767, 0.3713, 0.1767, 0.3713, 0.1767, 0.3713, 0.1767, 0.3713, 0.1767, 0.3713, 0.1767, 0.3713, 0.1767, 0.3713, 0.1767, 0.3713, 0.1767, 0.3713, 0.1767, 0.3713, 0.1767, 0.5998, 0.1572, 0.5998, 0.1572, 0.5998, 0.1572, 0.5998, 0.1572, 0.3713, 0.1767, 0.3713, 0.1767, 0.3713, 0.1767, 0.3713, 0.1767, 0.3713, 0.1767, 0.3713, 0.1767, 0.3713, 0.1767, 0.3713, 0.1767, 0.5099, 0.8873, 0.5099, 0.8873, 0.5099, 0.8873, 0.5099, 0.8873, 0.3713, 0.1767, 0.3713, 0.1767, 0.3713, 0.1767, 0.3713, 0.1767, 0.3713, 0.1767, 0.3713, 0.1767, 0.3713, 0.1767, 0.3713, 0.1767, 0.3713, 0.1767, 0.3713, 0.1767, 0.3713, 0.1767, 0.3713, 0.1767, 0.3713, 0.1767, 0.3713, 0.1767, 0.3713, 0.1767, 0.3713, 0.1767, 0.3713, 0.1767, 0.3713, 0.1767, 0.3713, 0.1767, 0.3713, 0.1767, 0.3713, 0.1767, 0.3713, 0.1767, 0.3713, 0.1767, 0.3713, 0.1767, 0.3713, 0.1767, 0.3713, 0.1767, 0.3713, 0.1767, 0.3713, 0.1767, 0.3713, 0.1767, 0.3713, 0.1767, 0.3713, 0.1767, 0.3713, 0.1767, 0.5998, 0.1572, 0.5998, 0.1572, 0.5998, 0.1572, 0.5998, 0.1572, 0.633, 0.2505, 0.633, 0.2505, 0.633, 0.2505, 0.633, 0.2505, 0.633, 0.2505, 0.633, 0.2505, 0.633, 0.2505, 0.633, 0.2505, 0.4357, 0.8814, 0.4357, 0.8814, 0.4357, 0.8814, 0.4357, 0.8814, 0.4357, 0.8814, 0.4357, 0.8814, 0.4357, 0.8814, 0.4357, 0.8814, 0.4357, 0.8814, 0.4357, 0.8814, 0.4357, 0.8814, 0.4357, 0.8814, 0.4357, 0.8814, 0.4357, 0.8814, 0.4357, 0.8814, 0.4357, 0.8814, 0.4357, 0.8814, 0.4357, 0.8814, 0.4357, 0.8814, 0.4357, 0.8814, 0.4357, 0.8814, 0.4357, 0.8814, 0.4357, 0.8814, 0.4357, 0.8814, 0.4357, 0.8814, 0.4357, 0.8814, 0.4357, 0.8814, 0.4357, 0.8814, 0.5099, 0.8873, 0.5099, 0.8873, 0.5099, 0.8873, 0.5099, 0.8873, 0.5099, 0.8873, 0.5099, 0.8873, 0.5099, 0.8873, 0.5099, 0.8873, 0.5099, 0.8873, 0.5099, 0.8873, 0.5099, 0.8873, 0.5099, 0.8873, 0.5998, 0.1572, 0.5998, 0.1572, 0.5998, 0.1572, 0.5998, 0.1572, 0.5998, 0.1572, 0.5998, 0.1572, 0.5998, 0.1572, 0.5998, 0.1572, 0.1955, 0.9189, 0.1955, 0.9189, 0.1955, 0.9189, 0.1955, 0.9189, 0.1955, 0.9189, 0.1955, 0.9189, 0.1955, 0.9189, 0.1955, 0.9189, 0.9254, 0.7707, 0.9254, 0.7707, 0.9254, 0.7707, 0.9254, 0.7707, 0.4357, 0.8814, 0.4357, 0.8814, 0.4357, 0.8814, 0.4357, 0.8814, 0.1955, 0.9189, 0.1955, 0.9189, 0.1955, 0.9189, 0.1955, 0.9189, 0.633, 0.2505, 0.633, 0.2505, 0.633, 0.2505, 0.633, 0.2505, 0.4357, 0.8814, 0.4357, 0.8814, 0.4357, 0.8814, 0.4357, 0.8814, 0.3713, 0.1767, 0.3713, 0.1767, 0.3713, 0.1767, 0.3713, 0.1767, 0.4357, 0.8814, 0.4357, 0.8814, 0.4357, 0.8814, 0.4357, 0.8814, 0.4357, 0.8814, 0.4357, 0.8814, 0.4357, 0.8814, 0.4357, 0.8814, 0.4357, 0.8814, 0.4357, 0.8814, 0.4357, 0.8814, 0.4357, 0.8814, 0.633, 0.2505, 0.633, 0.2505, 0.633, 0.2505, 0.633, 0.2505, 0.5099, 0.8873, 0.5099, 0.8873, 0.5099, 0.8873, 0.5099, 0.8873, 0.4357, 0.8814, 0.4357, 0.8814, 0.4357, 0.8814, 0.4357, 0.8814, 0.4357, 0.8814, 0.4357, 0.8814, 0.4357, 0.8814, 0.4357, 0.8814, 0.633, 0.2505, 0.633, 0.2505, 0.633, 0.2505, 0.633, 0.2505, 0.3713, 0.1767, 0.3713, 0.1767, 0.3713, 0.1767, 0.3713, 0.1767, 0.5099, 0.8873, 0.5099, 0.8873, 0.5099, 0.8873, 0.5099, 0.8873, 0.5099, 0.8873, 0.5099, 0.8873, 0.5099, 0.8873, 0.5099, 0.8873, 0.633, 0.2505, 0.633, 0.2505, 0.633, 0.2505, 0.633, 0.2505, 0.5099, 0.8873, 0.5099, 0.8873, 0.5099, 0.8873, 0.5099, 0.8873, 0.5998, 0.1572, 0.5998, 0.1572, 0.5998, 0.1572, 0.5998, 0.1572, 0.9254, 0.7707, 0.9254, 0.7707, 0.9254, 0.7707, 0.9254, 0.7707, 0.4357, 0.8814, 0.4357, 0.8814, 0.4357, 0.8814, 0.4357, 0.8814, 0.3713, 0.1767, 0.3713, 0.1767, 0.3713, 0.1767, 0.3713, 0.1767, 0.633, 0.2505, 0.633, 0.2505, 0.633, 0.2505, 0.633, 0.2505, 0.9254, 0.7707, 0.9254, 0.7707, 0.9254, 0.7707, 0.9254, 0.7707, 0.5998, 0.1572, 0.5998, 0.1572, 0.5998, 0.1572, 0.5998, 0.1572, 0.5998, 0.1572, 0.5998, 0.1572, 0.5998, 0.1572, 0.5998, 0.1572, 0.3713, 0.1767, 0.3713, 0.1767, 0.3713, 0.1767, 0.3713, 0.1767, 0.5998, 0.1572, 0.5998, 0.1572, 0.5998, 0.1572, 0.5998, 0.1572, 0.633, 0.2505, 0.633, 0.2505, 0.633, 0.2505, 0.633, 0.2505, 0.4357, 0.8814, 0.4357, 0.8814, 0.4357, 0.8814, 0.4357, 0.8814, 0.4357, 0.8814, 0.4357, 0.8814, 0.4357, 0.8814, 0.4357, 0.8814, 0.3713, 0.1767, 0.3713, 0.1767, 0.3713, 0.1767, 0.3713, 0.1767, 0.4357, 0.8814, 0.4357, 0.8814, 0.4357, 0.8814, 0.4357, 0.8814, 0.9254, 0.7707, 0.9254, 0.7707, 0.9254, 0.7707, 0.9254, 0.7707, 0.4357, 0.8814, 0.4357, 0.8814, 0.4357, 0.8814, 0.4357, 0.8814, 0.9254, 0.7707, 0.9254, 0.7707, 0.9254, 0.7707, 0.9254, 0.7707, 0.9254, 0.7707, 0.9254, 0.7707, 0.9254, 0.7707, 0.9254, 0.7707, 0.4357, 0.8814, 0.4357, 0.8814, 0.4357, 0.8814, 0.4357, 0.8814, 0.3764, 0.2299, 0.3764, 0.2299, 0.3764, 0.2299, 0.3764, 0.2299, 0.4357, 0.8814, 0.4357, 0.8814, 0.4357, 0.8814, 0.4357, 0.8814, 0.9254, 0.7707, 0.9254, 0.7707, 0.9254, 0.7707, 0.9254, 0.7707, 0.3764, 0.2299, 0.3764, 0.2299, 0.3764, 0.2299, 0.3764, 0.2299, 0.9254, 0.7707, 0.9254, 0.7707, 0.9254, 0.7707, 0.9254, 0.7707, 0.3764, 0.2299, 0.3764, 0.2299, 0.3764, 0.2299, 0.3764, 0.2299, 0.9254, 0.7707, 0.9254, 0.7707, 0.9254, 0.7707, 0.9254, 0.7707, 0.4357, 0.8814, 0.4357, 0.8814, 0.4357, 0.8814, 0.4357, 0.8814, 0.4357, 0.8814, 0.4357, 0.8814, 0.4357, 0.8814, 0.4357, 0.8814, 0.9254, 0.7707, 0.9254, 0.7707, 0.9254, 0.7707, 0.9254, 0.7707, 0.4357, 0.8814, 0.4357, 0.8814, 0.4357, 0.8814, 0.4357, 0.8814, 0.4357, 0.8814, 0.4357, 0.8814, 0.4357, 0.8814, 0.4357, 0.8814, 0.4357, 0.8814, 0.4357, 0.8814, 0.4357, 0.8814, 0.4357, 0.8814, 0.9254, 0.7707, 0.9254, 0.7707, 0.9254, 0.7707, 0.9254, 0.7707, 0.9254, 0.7707, 0.9254, 0.7707, 0.9254, 0.7707, 0.9254, 0.7707, 0.9254, 0.7707, 0.9254, 0.7707, 0.9254, 0.7707, 0.9254, 0.7707, 0.9254, 0.7707, 0.9254, 0.7707, 0.9254, 0.7707, 0.9254, 0.7707, 0.9254, 0.7707, 0.9254, 0.7707, 0.9254, 0.7707, 0.9254, 0.7707, 0.9254, 0.7707, 0.9254, 0.7707, 0.9254, 0.7707, 0.9254, 0.7707, 0.9254, 0.7707, 0.9254, 0.7707, 0.9254, 0.7707, 0.9254, 0.7707, 0.9254, 0.7707, 0.9254, 0.7707, 0.9254, 0.7707, 0.9254, 0.7707, 0.9254, 0.7707, 0.9254, 0.7707, 0.9254, 0.7707, 0.9254, 0.7707, 0.6297, 0.3912, 0.6297, 0.3912, 0.6297, 0.3912, 0.6297, 0.3912, 0.6297, 0.3912, 0.6297, 0.3912, 0.6297, 0.3912, 0.6297, 0.3912, 0.6219, 0.4576, 0.6219, 0.4576, 0.6219, 0.4576, 0.6219, 0.4576, 0.6219, 0.4576, 0.6219, 0.4576, 0.6219, 0.4576, 0.6219, 0.4576, 0.6463, 0.4579, 0.6463, 0.4579, 0.6463, 0.4579, 0.6463, 0.4579, 0.6463, 0.4579, 0.6463, 0.4579, 0.6463, 0.4579, 0.6463, 0.4579, 0.4357, 0.8814, 0.4357, 0.8814, 0.4357, 0.8814, 0.4357, 0.8814, 0.4357, 0.8814, 0.4357, 0.8814, 0.4357, 0.8814, 0.4357, 0.8814, 0.9254, 0.7707, 0.9254, 0.7707, 0.9254, 0.7707, 0.9254, 0.7707, 0.4357, 0.8814, 0.4357, 0.8814, 0.4357, 0.8814, 0.4357, 0.8814, 0.3764, 0.2299, 0.3764, 0.2299, 0.3764, 0.2299, 0.3764, 0.2299, 0.9254, 0.7707, 0.9254, 0.7707, 0.9254, 0.7707, 0.9254, 0.7707, 0.4357, 0.8814, 0.4357, 0.8814, 0.4357, 0.8814, 0.4357, 0.8814, 0.4357, 0.8814, 0.4357, 0.8814, 0.4357, 0.8814, 0.4357, 0.8814, 0.4357, 0.8814, 0.4357, 0.8814, 0.4357, 0.8814, 0.4357, 0.8814, 0.3713, 0.1767, 0.3713, 0.1767, 0.3713, 0.1767, 0.3713, 0.1767, 0.3713, 0.1767, 0.3713, 0.1767, 0.3713, 0.1767, 0.3713, 0.1767, 0.4357, 0.8814, 0.4357, 0.8814, 0.4357, 0.8814, 0.4357, 0.8814, 0.6219, 0.4576, 0.6219, 0.4576, 0.6219, 0.4576, 0.6219, 0.4576, 0.6219, 0.4576, 0.6219, 0.4576, 0.6219, 0.4576, 0.6219, 0.4576, 0.6219, 0.4576, 0.6219, 0.4576, 0.6219, 0.4576, 0.6219, 0.4576, 0.6219, 0.4576, 0.6219, 0.4576, 0.6219, 0.4576, 0.6219, 0.4576, 0.6219, 0.4576, 0.6219, 0.4576, 0.6219, 0.4576, 0.6219, 0.4576, 0.6219, 0.4576, 0.6219, 0.4576, 0.6219, 0.4576, 0.6219, 0.4576, 0.6219, 0.4576, 0.6219, 0.4576, 0.6219, 0.4576, 0.6219, 0.4576, 0.6219, 0.4576, 0.6219, 0.4576, 0.6219, 0.4576, 0.6219, 0.4576, 0.6219, 0.4576, 0.6219, 0.4576, 0.6219, 0.4576, 0.6219, 0.4576, 0.6219, 0.4576, 0.6219, 0.4576, 0.6219, 0.4576, 0.6219, 0.4576, 0.6219, 0.4576, 0.6219, 0.4576, 0.6219, 0.4576, 0.6219, 0.4576, 0.6219, 0.4576, 0.6219, 0.4576, 0.6219, 0.4576, 0.6219, 0.4576, 0.6219, 0.4576, 0.6219, 0.4576, 0.6219, 0.4576, 0.6219, 0.4576, 0.6219, 0.4576, 0.6463, 0.4579, 0.6463, 0.4579, 0.6463, 0.4579, 0.6463, 0.4579, 0.6463, 0.4579, 0.6463, 0.4579, 0.6463, 0.4579, 0.6463, 0.4579, 0.6463, 0.4579, 0.6463, 0.4579, 0.6463, 0.4579, 0.6463, 0.4579, 0.3713, 0.1767, 0.3713, 0.1767, 0.3713, 0.1767, 0.3713, 0.1767, 0.3713, 0.1767, 0.3713, 0.1767, 0.3713, 0.1767, 0.3713, 0.1767, 0.9254, 0.7707, 0.9254, 0.7707, 0.9254, 0.7707, 0.9254, 0.7707, 0.9254, 0.7707, 0.9254, 0.7707, 0.9254, 0.7707, 0.9254, 0.7707, 0.9254, 0.7707, 0.9254, 0.7707, 0.9254, 0.7707, 0.9254, 0.7707, 0.9254, 0.7707, 0.9254, 0.7707, 0.9254, 0.7707, 0.9254, 0.7707, 0.9254, 0.7707, 0.9254, 0.7707, 0.9254, 0.7707, 0.9254, 0.7707, 0.9254, 0.7707, 0.9254, 0.7707, 0.9254, 0.7707, 0.9254, 0.7707, 0.4357, 0.8814, 0.4357, 0.8814, 0.4357, 0.8814, 0.4357, 0.8814, 0.6463, 0.4579, 0.6463, 0.4579, 0.6463, 0.4579, 0.6463, 0.4579, 0.6463, 0.4579, 0.6463, 0.4579, 0.6463, 0.4579, 0.6463, 0.4579, 0.6463, 0.4579, 0.6463, 0.4579, 0.6463, 0.4579, 0.2406, 0.2211, 0.2406, 0.2211, 0.2406, 0.2211, 0.2406, 0.2211, 0.2406, 0.2211, 0.2406, 0.2211, 0.2406, 0.2211, 0.2406, 0.2211, 0.9254, 0.7707, 0.9254, 0.7707, 0.9254, 0.7707, 0.9254, 0.7707, 0.4533, 0.8799, 0.4533, 0.8799, 0.4533, 0.8799, 0.4533, 0.8799, 0.9254, 0.7707, 0.9254, 0.7707, 0.9254, 0.7707, 0.9254, 0.7707, 0.6463, 0.4579, 0.6463, 0.4579, 0.6463, 0.4579, 0.6463, 0.4579, 0.9812, 0.8796, 0.9812, 0.8796, 0.9812, 0.8796, 0.9812, 0.8796, 0.2406, 0.2211, 0.2406, 0.2211, 0.2406, 0.2211, 0.2406, 0.2211, 0.2406, 0.2211, 0.2406, 0.2211, 0.2406, 0.2211, 0.2406, 0.2211, 0.2406, 0.2211, 0.2406, 0.2211, 0.2406, 0.2211, 0.2406, 0.2211, 0.2406, 0.2211, 0.2406, 0.2211, 0.2406, 0.2211, 0.2406, 0.2211, 0.4357, 0.8814, 0.4357, 0.8814, 0.4357, 0.8814, 0.4357, 0.8814, 0.2406, 0.2211, 0.2406, 0.2211, 0.2406, 0.2211, 0.2406, 0.2211, 0.2406, 0.2211, 0.2406, 0.2211, 0.2406, 0.2211, 0.2406, 0.2211, 0.2406, 0.2211, 0.2406, 0.2211, 0.2406, 0.2211, 0.2406, 0.2211, 0.1679, 0.1879, 0.1679, 0.1879, 0.1679, 0.1879, 0.1679, 0.1879, 0.1679, 0.1879, 0.1679, 0.1879, 0.1679, 0.1879, 0.1679, 0.1879, 0.6754, 0.5622, 0.6754, 0.5622, 0.6754, 0.5622, 0.6754, 0.5622, 0.6754, 0.5622, 0.6754, 0.5622, 0.6754, 0.5622, 0.6754, 0.5622, 0.6219, 0.4576, 0.6219, 0.4576, 0.6219, 0.4576, 0.6219, 0.4576, 0.6219, 0.4576, 0.6219, 0.4576, 0.6219, 0.4576, 0.6219, 0.4576, 0.6219, 0.4576, 0.6219, 0.4576, 0.6219, 0.4576, 0.6219, 0.4576, 0.6219, 0.4576, 0.6219, 0.4576, 0.6219, 0.4576, 0.6219, 0.4576, 0.4357, 0.8814, 0.4357, 0.8814, 0.4357, 0.8814, 0.4357, 0.8814, 0.3764, 0.2299, 0.3764, 0.2299, 0.3764, 0.2299, 0.3764, 0.2299, 0.3764, 0.2299, 0.3764, 0.2299, 0.3764, 0.2299, 0.3764, 0.2299, 0.4357, 0.8814, 0.4357, 0.8814, 0.4357, 0.8814, 0.4357, 0.8814, 0.4357, 0.8814, 0.4357, 0.8814, 0.4357, 0.8814, 0.4357, 0.8814, 0.4357, 0.8814, 0.4357, 0.8814, 0.4357, 0.8814, 0.4357, 0.8814, 0.4357, 0.8814, 0.4357, 0.8814, 0.4357, 0.8814, 0.4357, 0.8814, 0.4533, 0.8799, 0.4533, 0.8799, 0.4533, 0.8799, 0.4533, 0.8799, 0.4533, 0.8799, 0.4533, 0.8799, 0.4533, 0.8799, 0.4533, 0.8799, 0.4533, 0.8799, 0.4533, 0.8799, 0.4533, 0.8799, 0.4533, 0.8799, 0.4533, 0.8799, 0.4533, 0.8799, 0.4533, 0.8799, 0.4533, 0.8799, 0.4533, 0.8799, 0.4533, 0.8799, 0.4533, 0.8799, 0.4533, 0.8799, 0.1955, 0.9189, 0.1955, 0.9189, 0.1955, 0.9189, 0.1955, 0.9189, 0.3713, 0.1767, 0.3713, 0.1767, 0.3713, 0.1767, 0.3713, 0.1767, 0.3713, 0.1767, 0.3713, 0.1767, 0.3713, 0.1767, 0.3713, 0.1767, 0.3764, 0.2299, 0.3764, 0.2299, 0.3764, 0.2299, 0.3764, 0.2299, 0.3764, 0.2299, 0.3764, 0.2299, 0.3764, 0.2299, 0.3764, 0.2299, 0.3764, 0.2299, 0.3764, 0.2299, 0.3764, 0.2299, 0.3764, 0.2299, 0.3764, 0.2299, 0.3764, 0.2299, 0.3764, 0.2299, 0.3764, 0.2299, 0.3764, 0.2299, 0.3764, 0.2299, 0.3764, 0.2299, 0.3764, 0.2299, 0.3764, 0.2299, 0.3764, 0.2299, 0.3764, 0.2299, 0.3764, 0.2299, 0.3764, 0.2299, 0.3764, 0.2299, 0.3764, 0.2299, 0.3764, 0.2299, 0.3764, 0.2299, 0.3764, 0.2299, 0.3764, 0.2299, 0.3764, 0.2299, 0.3764, 0.2299, 0.3764, 0.2299, 0.3764, 0.2299, 0.3764, 0.2299, 0.3764, 0.2299, 0.3764, 0.2299, 0.3764, 0.2299, 0.3764, 0.2299, 0.3764, 0.2299, 0.3764, 0.2299, 0.3764, 0.2299, 0.3764, 0.2299, 0.3764, 0.2299, 0.3764, 0.2299, 0.3764, 0.2299, 0.3764, 0.2299, 0.3764, 0.2299, 0.3764, 0.2299, 0.3764, 0.2299, 0.3764, 0.2299, 0.3764, 0.2299, 0.3764, 0.2299, 0.3764, 0.2299, 0.3764, 0.2299, 0.3764, 0.2299, 0.3764, 0.2299, 0.3764, 0.2299, 0.3764, 0.2299, 0.1718, 0.2142, 0.1718, 0.2142, 0.1718, 0.2142, 0.1718, 0.2142, 0.1557, 0.2168, 0.1557, 0.2168, 0.1557, 0.2168, 0.1557, 0.2168, 0.1557, 0.2168, 0.1557, 0.2168, 0.1557, 0.2168, 0.1557, 0.2168, 0.1557, 0.2168, 0.1557, 0.2168, 0.1557, 0.2168, 0.1557, 0.2168, 0.1557, 0.2168, 0.1557, 0.2168, 0.1557, 0.2168, 0.1557, 0.2168, 0.2547, 0.1763, 0.2547, 0.1763, 0.2547, 0.1763, 0.2547, 0.1763, 0.2547, 0.1763, 0.2547, 0.1763, 0.2547, 0.1763, 0.2547, 0.1763, 0.2547, 0.1763, 0.2547, 0.1763, 0.2547, 0.1763, 0.2547, 0.1763, 0.2547, 0.1763, 0.2547, 0.1763, 0.2547, 0.1763, 0.2547, 0.1763, 0.2547, 0.1763, 0.2547, 0.1763, 0.2547, 0.1763, 0.2547, 0.1763, 0.2406, 0.2211, 0.2406, 0.2211, 0.2406, 0.2211, 0.2406, 0.2211, 0.6463, 0.4579, 0.6463, 0.4579, 0.6463, 0.4579, 0.6463, 0.4579, 0.6463, 0.4579, 0.6463, 0.4579, 0.6463, 0.4579, 0.6463, 0.4579, 0.2406, 0.2211, 0.2406, 0.2211, 0.2406, 0.2211, 0.2406, 0.2211, 0.2406, 0.2211, 0.2406, 0.2211, 0.2406, 0.2211, 0.2406, 0.2211, 0.2406, 0.2211, 0.2406, 0.2211, 0.2406, 0.2211, 0.2406, 0.2211, 0.2406, 0.2211, 0.2406, 0.2211, 0.2406, 0.2211, 0.2406, 0.2211, 0.2406, 0.2211, 0.2406, 0.2211, 0.2406, 0.2211, 0.2406, 0.2211, 0.2406, 0.2211, 0.2406, 0.2211, 0.2406, 0.2211, 0.2406, 0.2211, 0.2406, 0.2211, 0.2406, 0.2211, 0.2406, 0.2211, 0.2406, 0.2211, 0.3713, 0.1767, 0.3713, 0.1767, 0.3713, 0.1767, 0.3713, 0.1767, 0.3713, 0.1767, 0.3713, 0.1767, 0.3713, 0.1767, 0.3713, 0.1767, 0.3713, 0.1767, 0.3713, 0.1767, 0.3713, 0.1767, 0.3713, 0.1767, 0.3713, 0.1767, 0.3713, 0.1767, 0.3713, 0.1767, 0.3713, 0.1767, 0.3713, 0.1767, 0.3713, 0.1767, 0.3713, 0.1767, 0.3713, 0.1767, 0.2406, 0.2211, 0.2406, 0.2211, 0.2406, 0.2211, 0.2406, 0.2211, 0.2406, 0.2211, 0.2406, 0.2211, 0.2406, 0.2211, 0.2406, 0.2211, 0.2406, 0.2211, 0.2406, 0.2211, 0.2406, 0.2211, 0.2406, 0.2211, 0.2406, 0.2211, 0.2406, 0.2211, 0.2406, 0.2211, 0.2406, 0.2211, 0.2406, 0.2211, 0.2406, 0.2211, 0.2406, 0.2211, 0.2406, 0.2211, 0.2406, 0.2211, 0.2406, 0.2211, 0.2406, 0.2211, 0.2406, 0.2211, 0.2406, 0.2211, 0.2406, 0.2211, 0.2406, 0.2211, 0.2406, 0.2211, 0.2406, 0.2211, 0.2406, 0.2211, 0.2406, 0.2211, 0.2406, 0.2211, 0.2406, 0.2211, 0.2406, 0.2211, 0.2406, 0.2211, 0.2406, 0.2211, 0.2406, 0.2211, 0.2406, 0.2211, 0.2406, 0.2211, 0.2406, 0.2211, 0.2406, 0.2211, 0.2406, 0.2211, 0.2406, 0.2211, 0.2406, 0.2211, 0.3906, 0.1549, 0.3906, 0.1549, 0.3906, 0.1549, 0.3906, 0.1549, 0.2406, 0.2211, 0.2406, 0.2211, 0.2406, 0.2211, 0.2406, 0.2211, 0.2406, 0.2211, 0.2406, 0.2211, 0.2406, 0.2211, 0.2406, 0.2211, 0.1735, 0.1632, 0.1735, 0.1632, 0.1735, 0.1632, 0.1735, 0.1632, 0.2406, 0.2211, 0.2406, 0.2211, 0.2406, 0.2211, 0.2406, 0.2211, 0.2406, 0.2211, 0.2406, 0.2211, 0.2406, 0.2211, 0.2406, 0.2211, 0.2406, 0.2211, 0.2406, 0.2211, 0.2406, 0.2211, 0.2406, 0.2211, 0.2406, 0.2211, 0.2406, 0.2211, 0.2406, 0.2211, 0.2406, 0.2211, 0.3906, 0.1549, 0.3906, 0.1549, 0.3906, 0.1549, 0.3906, 0.1549, 0.2406, 0.2211, 0.2406, 0.2211, 0.2406, 0.2211, 0.2406, 0.2211, 0.2406, 0.2211, 0.2406, 0.2211, 0.2406, 0.2211, 0.2406, 0.2211, 0.2406, 0.2211, 0.2406, 0.2211, 0.2406, 0.2211, 0.2406, 0.2211, 0.2406, 0.2211, 0.2406, 0.2211, 0.2406, 0.2211, 0.9812, 0.8796, 0.9812, 0.8796, 0.9812, 0.8796, 0.9812, 0.8796, 0.9812, 0.8796, 0.9812, 0.8796, 0.9812, 0.8796, 0.9812, 0.8796, 0.9785, 0.8752, 0.9785, 0.8752, 0.9785, 0.8752, 0.9785, 0.8752, 0.9812, 0.8796, 0.9812, 0.8796, 0.9812, 0.8796, 0.9812, 0.8796, 0.2406, 0.2211, 0.2406, 0.2211, 0.2406, 0.2211, 0.2406, 0.2211, 0.2406, 0.2211, 0.2406, 0.2211, 0.2406, 0.2211, 0.2406, 0.2211, 0.2406, 0.2211, 0.2406, 0.2211, 0.2406, 0.2211, 0.2406, 0.2211, 0.2406, 0.2211, 0.2406, 0.2211, 0.2406, 0.2211, 0.2406, 0.2211, 0.2406, 0.2211, 0.2406, 0.2211, 0.2406, 0.2211, 0.2406, 0.2211, 0.2406, 0.2211, 0.2406, 0.2211, 0.2406, 0.2211, 0.2406, 0.2211, 0.2406, 0.2211, 0.2406, 0.2211, 0.2406, 0.2211, 0.2406, 0.2211, 0.2406, 0.2211, 0.2406, 0.2211, 0.2406, 0.2211, 0.2406, 0.2211, 0.6219, 0.4576, 0.6219, 0.4576, 0.6219, 0.4576, 0.6219, 0.4576, 0.6219, 0.4576, 0.6219, 0.4576, 0.6219, 0.4576, 0.6219, 0.4576, 0.6219, 0.4576, 0.6219, 0.4576, 0.6219, 0.4576, 0.6219, 0.4576, 0.6219, 0.4576, 0.6219, 0.4576, 0.6219, 0.4576, 0.6219, 0.4576, 0.2406, 0.2211, 0.2406, 0.2211, 0.2406, 0.2211, 0.2406, 0.2211, 0.2406, 0.2211, 0.2406, 0.2211, 0.2406, 0.2211, 0.2406, 0.2211, 0.1804, 0.2032, 0.1804, 0.2032, 0.1804, 0.2032, 0.2406, 0.2211, 0.2406, 0.2211, 0.2406, 0.2211, 0.2406, 0.2211, 0.2406, 0.2211, 0.2406, 0.2211, 0.2406, 0.2211, 0.9812, 0.8796, 0.9812, 0.8796, 0.9812, 0.8796, 0.9812, 0.8796, 0.2406, 0.2211, 0.2406, 0.2211, 0.2406, 0.2211, 0.2406, 0.2211, 0.2406, 0.2211, 0.2406, 0.2211, 0.2406, 0.2211, 0.6463, 0.4579, 0.6463, 0.4579, 0.6463, 0.4579, 0.6463, 0.4579, 0.6754, 0.5622, 0.6754, 0.5622, 0.6754, 0.5622, 0.6754, 0.5622, 0.6754, 0.5622, 0.6754, 0.5622, 0.6754, 0.5622, 0.6754, 0.5622, 0.3713, 0.1767, 0.3713, 0.1767, 0.3713, 0.1767, 0.3713, 0.1767, 0.3713, 0.1767, 0.3713, 0.1767, 0.3713, 0.1767, 0.3713, 0.1767, 0.4533, 0.8799, 0.4533, 0.8799, 0.4533, 0.8799, 0.4533, 0.8799, 0.4533, 0.8799, 0.4533, 0.8799, 0.4533, 0.8799, 0.4533, 0.8799, 0.3394, 0.3688, 0.3394, 0.3688, 0.3394, 0.3688, 0.3394, 0.3688, 0.3394, 0.3688, 0.3394, 0.3688, 0.3394, 0.3688, 0.3394, 0.3688, 0.3394, 0.3688, 0.3394, 0.3688, 0.3394, 0.3688, 0.3394, 0.3688, 0.3394, 0.3688, 0.3394, 0.3688, 0.3394, 0.3688, 0.3394, 0.3688, 0.9176, 0.9235, 0.9176, 0.9235, 0.9176, 0.9235, 0.9176, 0.9235, 0.9176, 0.9235, 0.9176, 0.9235, 0.9176, 0.9235, 0.9176, 0.9235, 0.9176, 0.9235, 0.9176, 0.9235, 0.9176, 0.9235, 0.9176, 0.9235, 0.9176, 0.9235, 0.9176, 0.9235, 0.9176, 0.9235, 0.9176, 0.9235, 0.8875, 0.8912, 0.8875, 0.8912, 0.8875, 0.8912, 0.8875, 0.8912, 0.8875, 0.8912, 0.8875, 0.8912, 0.8875, 0.8912, 0.8875, 0.8912, 0.6219, 0.4576, 0.6219, 0.4576, 0.6219, 0.4576, 0.6219, 0.4576, 0.6219, 0.4576, 0.6219, 0.4576, 0.6219, 0.4576, 0.6219, 0.4576, 0.8875, 0.8912, 0.8875, 0.8912, 0.8875, 0.8912, 0.8875, 0.8912, 0.6219, 0.4576, 0.6219, 0.4576, 0.6219, 0.4576, 0.6219, 0.4576, 0.6219, 0.4576, 0.6219, 0.4576, 0.6219, 0.4576, 0.6219, 0.4576, 0.6219, 0.4576, 0.6219, 0.4576, 0.6219, 0.4576, 0.6219, 0.4576, 0.633, 0.2505, 0.633, 0.2505, 0.633, 0.2505, 0.633, 0.2505, 0.633, 0.2505, 0.633, 0.2505, 0.633, 0.2505, 0.633, 0.2505, 0.633, 0.2505, 0.633, 0.2505, 0.633, 0.2505, 0.633, 0.2505, 0.633, 0.2505, 0.633, 0.2505, 0.633, 0.2505, 0.633, 0.2505, 0.633, 0.2505, 0.633, 0.2505, 0.633, 0.2505, 0.633, 0.2505, 0.633, 0.2505, 0.633, 0.2505, 0.633, 0.2505, 0.633, 0.2505, 0.6219, 0.4576, 0.6219, 0.4576, 0.6219, 0.4576, 0.6219, 0.4576, 0.3699, 0.3873, 0.3699, 0.3873, 0.3699, 0.3873, 0.3699, 0.3873, 0.6219, 0.4576, 0.6219, 0.4576, 0.6219, 0.4576, 0.6219, 0.4576, 0.3699, 0.3873, 0.3699, 0.3873, 0.3699, 0.3873, 0.3699, 0.3873, 0.6219, 0.4576, 0.6219, 0.4576, 0.6219, 0.4576, 0.6219, 0.4576, 0.3699, 0.3873, 0.3699, 0.3873, 0.3699, 0.3873, 0.3699, 0.3873, 0.6219, 0.4576, 0.6219, 0.4576, 0.6219, 0.4576, 0.6219, 0.4576, 0.3699, 0.3873, 0.3699, 0.3873, 0.3699, 0.3873, 0.3699, 0.3873, 0.6219, 0.4576, 0.6219, 0.4576, 0.6219, 0.4576, 0.6219, 0.4576, 0.3699, 0.3873, 0.3699, 0.3873, 0.3699, 0.3873, 0.3699, 0.3873, 0.6219, 0.4576, 0.6219, 0.4576, 0.6219, 0.4576, 0.6219, 0.4576, 0.3699, 0.3873, 0.3699, 0.3873, 0.3699, 0.3873, 0.3699, 0.3873, 0.6219, 0.4576, 0.6219, 0.4576, 0.6219, 0.4576, 0.6219, 0.4576, 0.3699, 0.3873, 0.3699, 0.3873, 0.3699, 0.3873, 0.3699, 0.3873, 0.6219, 0.4576, 0.6219, 0.4576, 0.6219, 0.4576, 0.6219, 0.4576, 0.3699, 0.3873, 0.3699, 0.3873, 0.3699, 0.3873, 0.3699, 0.3873, 0.3699, 0.3873, 0.3699, 0.3873, 0.3699, 0.3873, 0.3699, 0.3873, 0.3699, 0.3873, 0.3699, 0.3873, 0.3699, 0.3873, 0.3699, 0.3873, 0.3699, 0.3873, 0.3699, 0.3873, 0.3699, 0.3873, 0.3699, 0.3873, 0.3699, 0.3873, 0.3699, 0.3873, 0.3699, 0.3873, 0.3699, 0.3873, 0.3699, 0.3873, 0.3699, 0.3873, 0.3699, 0.3873, 0.3699, 0.3873, 0.3699, 0.3873, 0.3699, 0.3873, 0.3699, 0.3873, 0.3699, 0.3873, 0.3699, 0.3873, 0.3699, 0.3873, 0.3699, 0.3873, 0.3699, 0.3873, 0.3699, 0.3873, 0.3699, 0.3873, 0.3699, 0.3873, 0.3699, 0.3873, 0.3699, 0.3873, 0.3699, 0.3873, 0.3699, 0.3873, 0.3699, 0.3873, 0.3699, 0.3873, 0.3699, 0.3873, 0.3699, 0.3873, 0.3699, 0.3873, 0.3699, 0.3873, 0.3699, 0.3873, 0.3699, 0.3873, 0.3699, 0.3873, 0.3699, 0.3873, 0.3699, 0.3873, 0.3699, 0.3873, 0.3699, 0.3873, 0.3699, 0.3873, 0.3699, 0.3873, 0.3699, 0.3873, 0.3699, 0.3873, 0.3699, 0.3873, 0.3699, 0.3873, 0.3699, 0.3873, 0.3699, 0.3873, 0.3699, 0.3873, 0.3699, 0.3873, 0.3699, 0.3873, 0.3699, 0.3873, 0.3699, 0.3873, 0.3699, 0.3873, 0.3699, 0.3873, 0.3699, 0.3873, 0.6297, 0.3912, 0.6297, 0.3912, 0.6297, 0.3912, 0.6297, 0.3912, 0.6219, 0.4576, 0.6219, 0.4576, 0.6219, 0.4576, 0.6219, 0.4576, 0.6297, 0.3912, 0.6297, 0.3912, 0.6297, 0.3912, 0.6297, 0.3912, 0.6219, 0.4576, 0.6219, 0.4576, 0.6219, 0.4576, 0.6219, 0.4576, 0.6297, 0.3912, 0.6297, 0.3912, 0.6297, 0.3912, 0.6297, 0.3912, 0.6219, 0.4576, 0.6219, 0.4576, 0.6219, 0.4576, 0.6219, 0.4576, 0.6297, 0.3912, 0.6297, 0.3912, 0.6297, 0.3912, 0.6297, 0.3912, 0.6219, 0.4576, 0.6219, 0.4576, 0.6219, 0.4576, 0.6219, 0.4576, 0.6297, 0.3912, 0.6297, 0.3912, 0.6297, 0.3912, 0.6297, 0.3912, 0.6219, 0.4576, 0.6219, 0.4576, 0.6219, 0.4576, 0.6219, 0.4576, 0.6297, 0.3912, 0.6297, 0.3912, 0.6297, 0.3912, 0.6297, 0.3912, 0.6219, 0.4576, 0.6219, 0.4576, 0.6219, 0.4576, 0.6219, 0.4576, 0.6297, 0.3912, 0.6297, 0.3912, 0.6297, 0.3912, 0.6297, 0.3912, 0.6219, 0.4576, 0.6219, 0.4576, 0.6219, 0.4576, 0.6219, 0.4576, 0.6297, 0.3912, 0.6297, 0.3912, 0.6297, 0.3912, 0.6297, 0.3912, 0.6219, 0.4576, 0.6219, 0.4576, 0.6219, 0.4576, 0.6219, 0.4576])
me_cubo.use_remesh_preserve_volume = False
me_cubo.use_remesh_preserve_attributes = False
me_cubo.use_mirror_vertex_groups = False
me_cubo.update()
arm_metarig = bpy.data.armatures.new('metarig')  # bones are not reproduced

# ---- objects
ob_metarig = bpy.data.objects.new('metarig', arm_metarig)
ob_character = bpy.data.objects.new('character', me_cubo)

# ---- transforms, parenting, visibility, modifiers, constraints
ob_metarig.location = (0.0, 0.0, 0.0)
ob_metarig.rotation_euler = (1.571, -0.0, 0.0)
ob_metarig.scale = (1.0, 1.0, 1.0)
ob_metarig.show_in_front = True
ob_metarig.lineart.crease_threshold = 0.0
ob_character.parent = ob_metarig
ob_character.matrix_parent_inverse = Matrix(((1.0, 0.0, 0.0, 0.0), (0.0, -1.629e-07, 1.0, 0.0), (0.0, -1.0, -1.629e-07, 0.0), (0.0, 0.0, 0.0, 1.0)))
ob_character.location = (0.0, 0.0, 0.0)
ob_character.lineart.crease_threshold = 0.0
_vg = ob_character.vertex_groups.new(name='pieDer')
_vg.add([141, 142, 143, 144, 145, 146, 147, 148, 149, 150, 151, 152, 153, 154, 155, 156, 157, 158, 159, 160, 161, 162, 163, 164, 165, 166, 318, 319, 320, 321, 322, 323, 376, 377, 378, 379], 1.0, 'REPLACE')
_vg = ob_character.vertex_groups.new(name='hips')
for _i, _w in zip([167, 168, 176, 184, 198, 199, 212, 213, 214, 221, 222, 229, 230, 231, 232, 233, 234, 235, 240, 241, 242, 243, 244, 245, 246, 247, 248, 249, 250, 253, 254, 256, 257, 260, 261, 262, 264, 274, 276, 277, 278, 279, 308, 309, 310, 311, 312, 313, 314, 315, 324, 325, 326, 327, 328, 329, 330, 331, 332, 333, 334, 335, 336, 337, 338, 339], [0.1976, 0.4804, 0.5231, 0.09957, 0.007791, 0.01677, 0.06384, 0.2517, 0.05837, 0.4395, 0.01799, 0.1448, 0.3718, 0.7972, 0.6605, 0.1705, 0.07362, 0.05596, 0.4753, 0.2294, 0.09906, 0.2673, 0.02172, 0.5384, 0.06972, 0.08086, 0.00466, 0.5171, 0.07495, 0.5027, 0.09532, 0.006941, 0.5253, 0.194, 0.09322, 0.005966, 0.5396, 0.02357, 0.09984, 0.0003534, 0.5228, 0.07845, 0.369, 0.1878, 0.2703, 0.3813, 0.3368, 0.2394, 0.2415, 0.3815, 0.4964, 0.472, 0.5107, 0.2756, 0.3746, 0.5136, 0.5263, 0.2855, 0.5164, 0.3938, 0.3494, 0.2497, 0.525, 0.188, 0.2618, 0.3938]): _vg.add([_i], _w, 'REPLACE')
_vg = ob_character.vertex_groups.new(name='spine')
for _i, _w in zip([198, 213, 230, 231, 232, 233, 234, 235, 236, 238, 239, 240, 241, 242, 244, 245, 246, 247, 248, 249, 250, 251, 252, 253, 254, 256, 257, 258, 260, 261, 262, 264, 265, 276, 277, 278, 279, 308, 309, 310, 311, 312, 313, 314, 315, 324, 325, 326, 327, 328, 329, 330, 331, 332, 333, 334, 335, 336, 337, 338, 339, 430, 437], [0.01822, 0.01001, 0.1246, 0.08379, 0.06879, 0.09218, 0.3979, 0.1034, 0.07458, 0.1093, 0.01033, 0.2827, 0.6718, 0.1358, 0.007503, 0.2328, 0.05499, 0.3287, 0.09571, 0.2424, 0.3874, 0.02325, 0.1115, 0.2623, 0.07509, 0.003478, 0.3294, 0.0472, 0.05384, 0.09035, 0.007351, 0.2568, 0.004273, 0.06743, 0.1051, 0.2473, 0.3644, 0.3705, 0.7555, 0.4578, 0.3538, 0.3945, 0.6448, 0.5415, 0.3565, 0.2701, 0.2878, 0.3543, 0.6331, 0.3702, 0.2477, 0.2464, 0.4509, 0.2544, 0.349, 0.3903, 0.6391, 0.2765, 0.7533, 0.5301, 0.3534, 0.004273, 0.002137]): _vg.add([_i], _w, 'REPLACE')
_vg = ob_character.vertex_groups.new(name='chest')
for _i, _w in zip([0, 10, 11, 13, 135, 137, 139, 140, 198, 230, 234, 235, 236, 237, 238, 239, 240, 241, 242, 245, 247, 248, 249, 250, 251, 252, 253, 254, 255, 256, 257, 258, 259, 261, 262, 263, 264, 265, 267, 268, 269, 272, 277, 278, 279, 281, 282, 283, 286, 287, 299, 300, 301, 302, 308, 310, 311, 312, 313, 314, 315, 324, 325, 326, 327, 328, 329, 330, 331, 332, 333, 334, 335, 336, 337, 338, 339, 362, 364, 366, 367, 368, 369, 370, 371, 372, 373, 375, 380, 381, 382, 383, 384, 385, 386, 387, 388, 389, 390, 391, 392, 393, 394, 395, 396, 397, 398, 399, 400, 401, 402, 403, 404, 405, 406, 407, 408, 409, 410, 419, 420, 421, 422, 427, 429, 430, 431, 432, 433, 434, 435, 436, 437, 438, 439, 440, 441, 443, 444, 445, 447, 449, 492, 493], [2.371e-05, 0.1851, 0.1798, 0.06192, 0.00236, 0.01905, 0.02288, 0.3755, 0.5085, 0.0003064, 0.4846, 0.8023, 0.7309, 0.7808, 0.7306, 0.8465, 0.1366, 0.08297, 0.6278, 0.1331, 0.4929, 0.4811, 0.1307, 0.4744, 0.2428, 0.587, 0.1295, 0.7507, 0.2849, 0.69, 0.1055, 0.6958, 0.08549, 0.6928, 0.5897, 0.0869, 0.1285, 0.6074, 0.1339, 0.7386, 0.2442, 0.1493, 0.5414, 0.1252, 0.4761, 0.1439, 0.07374, 0.1413, 0.09508, 0.1456, 0.6901, 0.5724, 0.4962, 0.0172, 0.08185, 0.05114, 0.05004, 0.06185, 0.01356, 0.03656, 0.05247, 0.1212, 0.1295, 0.09405, 0.07391, 0.08537, 0.1234, 0.1252, 0.05589, 0.1179, 0.05446, 0.06684, 0.02142, 0.118, 0.001639, 0.04706, 0.05717, 0.1097, 0.1499, 0.07955, 0.05064, 0.1353, 0.05315, 0.07144, 0.01237, 0.0273, 0.09978, 0.05181, 0.1097, 0.1499, 0.07955, 0.05064, 0.1353, 0.07144, 0.09978, 0.05181, 0.07144, 0.05181, 0.05064, 0.05181, 0.07144, 0.05181, 0.09978, 0.1353, 0.07144, 0.1353, 0.07144, 0.05181, 0.09978, 0.1353, 0.09978, 0.1353, 0.07144, 0.09978, 0.05181, 0.07144, 0.05181, 0.09978, 0.1353, 0.0942, 0.04191, 0.06354, 0.0259, 0.01905, 0.3755, 0.6074, 0.1339, 0.7386, 0.6901, 0.5724, 0.4962, 0.0172, 0.3123, 0.2576, 0.7143, 0.1878, 0.3531, 0.07311, 0.03687, 0.07065, 0.04345, 0.01144, 0.0007866, 0.001573]): _vg.add([_i], _w, 'REPLACE')
_vg = ob_character.vertex_groups.new(name='neck')
for _i, _w in zip([0, 1, 2, 3, 6, 10, 11, 12, 13, 140, 236, 258, 265, 269, 270, 271, 272, 286, 287, 295, 297, 298, 299, 300, 301, 302, 340, 341, 342, 343, 344, 345, 346, 347, 348, 349, 350, 351, 352, 353, 354, 355, 356, 357, 358, 359, 360, 361, 362, 363, 364, 365, 366, 367, 368, 369, 370, 371, 372, 373, 374, 375, 380, 381, 382, 383, 384, 385, 386, 387, 388, 389, 390, 391, 392, 393, 394, 395, 396, 397, 398, 399, 400, 401, 402, 403, 404, 405, 406, 407, 408, 409, 410, 411, 413, 417, 418, 419, 420, 421, 422, 423, 424, 429, 430, 433, 434, 435, 436, 437, 438, 439, 440, 441], [0.5886, 0.8379, 0.8387, 0.772, 0.6511, 0.3231, 0.3853, 0.8868, 0.8184, 0.2376, 0.01781, 0.04809, 0.0777, 0.3867, 0.836, 0.9707, 0.5391, 0.4779, 0.3782, 0.1619, 0.197, 0.02878, 0.115, 0.1167, 0.146, 0.8771, 0.6393, 0.6379, 0.6446, 0.6461, 0.6415, 0.6412, 0.6427, 0.6428, 0.635, 0.6349, 0.6349, 0.6348, 0.6344, 0.6345, 0.6346, 0.6346, 0.0668, 0.05648, 0.06684, 0.06761, 0.0767, 0.6258, 0.3164, 0.7456, 0.285, 0.5945, 0.3737, 0.5232, 0.2682, 0.1315, 0.351, 0.1199, 0.1187, 0.2903, 0.1111, 0.5013, 0.3164, 0.285, 0.3737, 0.5232, 0.2682, 0.351, 0.2903, 0.5013, 0.351, 0.5013, 0.5232, 0.5013, 0.351, 0.5013, 0.2903, 0.2682, 0.351, 0.2682, 0.351, 0.5013, 0.2903, 0.2682, 0.2903, 0.2682, 0.351, 0.2903, 0.5013, 0.351, 0.5013, 0.2903, 0.2682, 0.00396, 0.01439, 0.06159, 0.06166, 0.1999, 0.2354, 0.2045, 0.3062, 0.07216, 0.007921, 0.2376, 0.0777, 0.115, 0.1167, 0.146, 0.8771, 0.4774, 0.07302, 0.05748, 0.1188, 0.05833]): _vg.add([_i], _w, 'REPLACE')
_vg = ob_character.vertex_groups.new(name='head')
for _i, _w in zip([0, 1, 2, 3, 4, 5, 6, 7, 8, 9, 10, 11, 12, 13, 140, 269, 270, 272, 284, 285, 286, 287, 288, 289, 290, 291, 292, 293, 294, 295, 296, 297, 298, 299, 300, 301, 340, 341, 342, 343, 344, 345, 346, 347, 348, 349, 350, 351, 352, 353, 354, 355, 356, 357, 358, 359, 360, 361, 362, 363, 364, 365, 366, 367, 368, 369, 370, 371, 372, 373, 374, 375, 380, 381, 382, 383, 384, 385, 386, 387, 388, 389, 390, 391, 392, 393, 394, 395, 396, 397, 398, 399, 400, 401, 402, 403, 404, 405, 406, 407, 408, 409, 410, 411, 412, 413, 414, 415, 416, 417, 418, 419, 420, 421, 422, 423, 424, 425, 426, 429, 433, 434, 435, 438, 439, 440, 441], [0.3698, 0.1387, 0.1427, 0.2143, 0.9909, 0.9947, 0.341, 0.991, 0.9792, 0.9977, 0.452, 0.3707, 0.08858, 0.06513, 0.008395, 0.3228, 0.1185, 0.2386, 0.9912, 0.9912, 0.3846, 0.4231, 0.9944, 0.9947, 0.9957, 0.9861, 0.9936, 0.9913, 0.9953, 0.8332, 0.986, 0.7995, 0.9597, 0.0905, 0.07062, 0.05346, 0.3607, 0.3621, 0.3554, 0.3539, 0.3585, 0.3588, 0.3573, 0.3572, 0.365, 0.3651, 0.3652, 0.3652, 0.3656, 0.3655, 0.3654, 0.3654, 0.9178, 0.9305, 0.9177, 0.9168, 0.9057, 0.3403, 0.5359, 0.2427, 0.5307, 0.3991, 0.5147, 0.403, 0.5644, 0.8013, 0.5493, 0.839, 0.8312, 0.5768, 0.8629, 0.4235, 0.5359, 0.5307, 0.5147, 0.403, 0.5644, 0.5493, 0.5768, 0.4235, 0.5493, 0.4235, 0.403, 0.4235, 0.5493, 0.4235, 0.5768, 0.5644, 0.5493, 0.5644, 0.5493, 0.4235, 0.5768, 0.5644, 0.5768, 0.5644, 0.5493, 0.5768, 0.4235, 0.5493, 0.4235, 0.5768, 0.5644, 0.978, 0.9878, 0.9694, 0.9872, 0.986, 0.9876, 0.9242, 0.9241, 0.6829, 0.6942, 0.704, 0.6432, 0.9112, 0.97, 0.9913, 0.9953, 0.008395, 0.0905, 0.07062, 0.05346, 0.02673, 0.04525, 0.004198, 0.03531]): _vg.add([_i], _w, 'REPLACE')
_vg = ob_character.vertex_groups.new(name='shoulder.L')
_vg = ob_character.vertex_groups.new(name='upper_arm.L')
_vg = ob_character.vertex_groups.new(name='forearm.L')
_vg = ob_character.vertex_groups.new(name='hand.L')
_vg = ob_character.vertex_groups.new(name='palm.01.L')
_vg = ob_character.vertex_groups.new(name='f_index.01.L')
_vg = ob_character.vertex_groups.new(name='f_index.02.L')
_vg = ob_character.vertex_groups.new(name='thumb.01.L')
_vg = ob_character.vertex_groups.new(name='thumb.02.L')
_vg = ob_character.vertex_groups.new(name='thumb.03.L')
_vg = ob_character.vertex_groups.new(name='palm.02.L')
_vg = ob_character.vertex_groups.new(name='f_middle.01.L')
_vg = ob_character.vertex_groups.new(name='f_middle.02.L')
_vg = ob_character.vertex_groups.new(name='palm.03.L')
_vg = ob_character.vertex_groups.new(name='f_ring.01.L')
_vg = ob_character.vertex_groups.new(name='f_ring.02.L')
_vg = ob_character.vertex_groups.new(name='palm.04.L')
_vg = ob_character.vertex_groups.new(name='f_pinky.01.L')
_vg = ob_character.vertex_groups.new(name='f_pinky.02.L')
_vg = ob_character.vertex_groups.new(name='shoulder.R')
for _i, _w in zip([10, 11, 13, 106, 107, 137, 138, 139, 140, 198, 236, 237, 238, 239, 248, 250, 251, 252, 254, 255, 256, 258, 259, 261, 262, 263, 265, 266, 267, 268, 269, 272, 277, 279, 281, 282, 283, 286, 287, 299, 300, 301, 302, 362, 364, 366, 368, 370, 373, 380, 381, 382, 384, 385, 386, 388, 392, 394, 395, 396, 397, 398, 400, 401, 402, 403, 404, 405, 407, 409, 410, 419, 420, 421, 427, 428, 429, 430, 431, 432, 433, 434, 435, 436, 437, 438, 439, 440, 441, 442, 443, 444, 445, 446, 447, 448, 449], [0.02424, 0.06074, 0.05374, 0.1137, 0.1246, 0.7507, 0.8911, 0.1566, 0.3542, 0.05013, 0.1194, 0.1352, 0.08949, 0.05804, 0.0579, 0.0001095, 0.5201, 0.1609, 0.0063, 0.4586, 0.1264, 0.168, 0.7583, 0.005995, 0.07916, 0.09807, 0.2555, 0.1177, 0.6994, 0.1866, 0.03579, 0.07012, 0.1172, 0.0007766, 0.03213, 0.1009, 0.02949, 0.03129, 0.05032, 0.0952, 0.2258, 0.2937, 0.0831, 0.02208, 0.01437, 0.01111, 0.01014, 0.003873, 0.01279, 0.02208, 0.01437, 0.01111, 0.01014, 0.003873, 0.01279, 0.003873, 0.003873, 0.01279, 0.01014, 0.003873, 0.01014, 0.003873, 0.01279, 0.01014, 0.01279, 0.01014, 0.003873, 0.01279, 0.003873, 0.01279, 0.01014, 0.005068, 0.001937, 0.006393, 0.7507, 0.8911, 0.3542, 0.2555, 0.6994, 0.1866, 0.0952, 0.2258, 0.2937, 0.0831, 0.1693, 0.5222, 0.1409, 0.6227, 0.4626, 0.05885, 0.01606, 0.05045, 0.01474, 0.05686, 0.04904, 0.06229, 0.07828]): _vg.add([_i], _w, 'REPLACE')
_vg = ob_character.vertex_groups.new(name='upper_arm.R')
for _i, _w in zip([102, 103, 104, 105, 106, 107, 109, 110, 111, 112, 113, 114, 115, 116, 117, 118, 119, 120, 121, 122, 123, 124, 125, 126, 127, 128, 129, 130, 131, 132, 133, 134, 135, 136, 137, 138, 139, 198, 237, 239, 242, 247, 248, 251, 252, 254, 255, 256, 258, 259, 261, 262, 263, 265, 266, 267, 268, 277, 279, 281, 282, 283, 389, 396, 399, 402, 408, 427, 428, 430, 431, 432, 437, 438, 439, 440, 441, 442, 443, 444, 445, 446, 447, 448, 449, 458, 459, 460, 461, 462, 463, 464, 465, 466, 467, 468, 469, 470, 471, 472, 473, 474, 475, 476, 477, 478, 479, 480, 481, 482, 483, 484, 485, 486, 487, 488, 489, 490, 491, 492, 493, 494, 495, 496, 497, 498, 499, 500, 501, 502, 503, 504, 505], [0.09769, 0.09984, 0.09677, 0.09467, 0.7337, 0.7563, 0.09075, 0.09059, 0.1044, 0.1036, 0.9713, 0.965, 0.9616, 0.9648, 0.9633, 0.9638, 0.9523, 0.9523, 0.8031, 0.8218, 0.7836, 0.7763, 0.7848, 0.7788, 0.7614, 0.763, 0.9629, 0.9799, 0.9619, 0.9817, 0.9653, 0.9539, 0.9611, 0.9684, 0.2074, 0.08579, 0.78, 0.0, 0.05826, 0.03268, 0.0, 0.0, 0.0, 0.0, 0.0, 0.03382, 0.1938, 0.0, 0.004234, 0.1355, 0.0, 0.0, 0.806, 0.00114, 0.8519, 0.1523, 0.02869, 0.0, 0.0, 0.7962, 0.8068, 0.7837, 0.0, 0.0, 0.0, 0.0, 0.0, 0.2074, 0.08579, 0.00114, 0.1523, 0.02869, 0.0005701, 0.1037, 0.01434, 0.04289, 0.07617, 0.9101, 0.8786, 0.8803, 0.8745, 0.742, 0.8839, 0.7803, 0.8537, 0.03256, 0.06512, 0.03226, 0.06452, 0.0605, 0.03025, 0.06959, 0.0348, 0.06039, 0.0302, 0.06656, 0.03328, 0.03156, 0.06311, 0.06904, 0.03452, 0.03256, 0.06512, 0.03226, 0.06452, 0.0605, 0.03025, 0.06959, 0.0348, 0.06039, 0.0302, 0.06656, 0.03328, 0.03156, 0.06311, 0.06904, 0.03452, 0.9677, 0.9738, 0.9679, 0.9645, 0.9704, 0.9761, 0.9528, 0.9533, 0.9632, 0.9625, 0.9577, 0.963, 0.9651, 0.9652, 0.9632, 0.963]): _vg.add([_i], _w, 'REPLACE')
_vg = ob_character.vertex_groups.new(name='forearm.R')
for _i, _w in zip([14, 15, 26, 27, 28, 29, 30, 87, 100, 101, 102, 103, 104, 105, 108, 109, 110, 111, 112, 113, 114, 115, 116, 117, 118, 119, 120, 121, 122, 123, 124, 125, 126, 127, 128, 303, 304, 305, 306, 307, 458, 459, 460, 461, 462, 463, 464, 465, 466, 467, 468, 469, 470, 471, 472, 473, 474, 475, 476, 477, 478, 479, 480, 481, 482, 483, 484, 485, 486, 487, 488, 489, 490, 491, 492, 493, 494, 495, 496, 497, 498, 499, 500, 501, 502, 503, 504, 505], [0.1114, 0.09403, 0.2171, 0.1505, 0.1014, 0.1562, 0.1172, 0.112, 0.6985, 0.6312, 0.8965, 0.8947, 0.9015, 0.9035, 0.6147, 0.9046, 0.9068, 0.8914, 0.8936, 0.002285, 0.01451, 0.02327, 0.01752, 0.01886, 0.01732, 0.03737, 0.03946, 0.196, 0.1773, 0.2147, 0.222, 0.2139, 0.2196, 0.2367, 0.2353, 0.7628, 0.6544, 0.7595, 0.6976, 0.6728, 0.7196, 0.8081, 0.8068, 0.8541, 0.808, 0.7113, 0.8186, 0.7457, 0.8226, 0.7385, 0.8293, 0.7639, 0.8097, 0.8566, 0.8283, 0.7629, 0.7196, 0.8081, 0.8068, 0.8541, 0.808, 0.7113, 0.8186, 0.7457, 0.8226, 0.7385, 0.8293, 0.7639, 0.8097, 0.8566, 0.8283, 0.7629, 0.01551, 0.007756, 0.001523, 0.0007616, 0.01168, 0.00584, 0.02491, 0.01246, 0.01155, 0.005774, 0.02631, 0.01315, 0.009671, 0.004836, 0.01258, 0.006288]): _vg.add([_i], _w, 'REPLACE')
_vg = ob_character.vertex_groups.new(name='hand.R')
for _i, _w in zip([14, 15, 26, 27, 28, 29, 30, 63, 70, 87, 100, 101, 108, 303, 304, 305, 306, 307, 458, 459, 460, 461, 462, 463, 464, 465, 466, 467, 468, 469, 470, 471, 472, 473, 474, 475, 476, 477, 478, 479, 480, 481, 482, 483, 484, 485, 486, 487, 488, 489], [0.09014, 0.02653, 0.5362, 0.728, 0.1307, 0.6353, 0.04458, 0.002884, 0.002069, 0.1378, 0.1641, 0.06657, 0.06138, 0.1586, 0.1062, 0.2096, 0.1182, 0.133, 0.04438, 0.02219, 0.1397, 0.06985, 0.02046, 0.04092, 0.04435, 0.08869, 0.03541, 0.07082, 0.05469, 0.1094, 0.1057, 0.05286, 0.0394, 0.0788, 0.04438, 0.02219, 0.1397, 0.06985, 0.02046, 0.04092, 0.04435, 0.08869, 0.03541, 0.07082, 0.05469, 0.1094, 0.1057, 0.05286, 0.0394, 0.0788]): _vg.add([_i], _w, 'REPLACE')
_vg = ob_character.vertex_groups.new(name='palm.01.R')
for _i, _w in zip([28, 70, 71, 86, 87, 88, 94, 280], [0.01992, 0.04539, 0.01043, 0.6283, 0.02512, 0.536, 0.2531, 0.1476]): _vg.add([_i], _w, 'REPLACE')
_vg = ob_character.vertex_groups.new(name='f_index.01.R')
for _i, _w in zip([34, 35, 78, 79, 82, 86, 88], [0.0817, 0.05569, 0.8544, 0.009451, 0.8683, 0.05714, 0.04017]): _vg.add([_i], _w, 'REPLACE')
_vg = ob_character.vertex_groups.new(name='f_index.02.R')
for _i, _w in zip([34, 40, 41, 46, 47, 78, 79, 80, 82, 83, 84], [0.01574, 0.8699, 0.9211, 0.06725, 0.04927, 0.009653, 0.9194, 0.05106, 0.0004499, 0.9454, 0.05151]): _vg.add([_i], _w, 'REPLACE')
_vg = ob_character.vertex_groups.new(name='thumb.01.R')
for _i, _w in zip([27, 28, 29, 86, 87, 88, 94, 95, 100, 280, 306, 307, 464, 465, 468, 469, 472, 473, 480, 481, 484, 485, 488, 489], [0.04013, 0.6034, 0.06802, 0.117, 0.5748, 0.05234, 0.3928, 0.0408, 0.01576, 0.04515, 0.1234, 0.1187, 0.03958, 0.07915, 0.005255, 0.01051, 0.04114, 0.08227, 0.03958, 0.07915, 0.005255, 0.01051, 0.04114, 0.08227]): _vg.add([_i], _w, 'REPLACE')
_vg = ob_character.vertex_groups.new(name='thumb.02.R')
for _i, _w in zip([28, 86, 87, 88, 89, 90, 91, 92, 94, 95, 96, 97, 99, 280], [0.09895, 0.05754, 0.1083, 0.2259, 0.9211, 0.517, 0.07797, 0.03698, 0.239, 0.925, 0.07693, 0.837, 0.02089, 0.703]): _vg.add([_i], _w, 'REPLACE')
_vg = ob_character.vertex_groups.new(name='thumb.03.R')
for _i, _w in zip([90, 91, 92, 93, 94, 96, 97, 98, 99, 280], [0.4807, 0.9148, 0.9558, 1.003, 0.02601, 0.9038, 0.157, 0.9916, 0.9636, 0.05508]): _vg.add([_i], _w, 'REPLACE')
_vg = ob_character.vertex_groups.new(name='palm.02.R')
for _i, _w in zip([27, 29, 31, 34, 35, 63, 70, 71, 86, 88, 94], [0.00499, 0.05896, 0.02208, 0.02629, 0.02383, 0.08909, 0.7192, 0.8721, 0.1062, 0.08471, 0.03473]): _vg.add([_i], _w, 'REPLACE')
_vg = ob_character.vertex_groups.new(name='f_middle.01.R')
for _i, _w in zip([33, 34, 35, 36, 37, 40, 41, 42, 70, 71, 72, 73, 78, 82], [0.1361, 0.7296, 0.8473, 0.7537, 0.03827, 0.03666, 0.003992, 0.005095, 0.03751, 0.01042, 0.01822, 0.004036, 0.06359, 0.06434]): _vg.add([_i], _w, 'REPLACE')
_vg = ob_character.vertex_groups.new(name='f_middle.02.R')
for _i, _w in zip([33, 34, 36, 39, 42, 45, 48, 72, 73, 74, 75], [0.02986, 0.02138, 0.01651, 0.8854, 0.9137, 0.07872, 0.05076, 0.8961, 0.927, 0.07629, 0.04085]): _vg.add([_i], _w, 'REPLACE')
_vg = ob_character.vertex_groups.new(name='palm.03.R')
for _i, _w in zip([33, 59, 63, 70], [0.02437, 0.08957, 0.6762, 0.0828]): _vg.add([_i], _w, 'REPLACE')
_vg = ob_character.vertex_groups.new(name='f_ring.01.R')
for _i, _w in zip([19, 31, 32, 33, 34, 36, 37, 38, 39, 43, 49, 56, 63, 64, 65, 67], [0.06661, 0.001657, 0.1216, 0.6367, 0.05403, 0.1201, 0.7814, 0.08031, 0.00728, 0.4807, 0.005268, 0.005241, 0.02736, 0.1024, 0.4753, 0.003486]): _vg.add([_i], _w, 'REPLACE')
_vg = ob_character.vertex_groups.new(name='f_ring.02.R')
for _i, _w in zip([32, 33, 38, 43, 44, 49, 64, 65, 66, 67], [0.01417, 0.02204, 0.7992, 0.4953, 0.05785, 0.01572, 0.8009, 0.4963, 0.05767, 0.01265]): _vg.add([_i], _w, 'REPLACE')
_vg = ob_character.vertex_groups.new(name='palm.04.R')
for _i, _w in zip([14, 15, 16, 17, 18, 19, 26, 29, 30, 31, 32, 36, 37, 59, 63, 71, 100, 101, 108, 303, 304, 307, 458, 459, 462, 463, 464, 465, 466, 467, 468, 469, 470, 471, 474, 475, 478, 479, 480, 481, 482, 483, 484, 485, 486, 487], [0.7851, 0.8571, 0.8868, 0.9236, 0.07634, 0.04249, 0.2193, 0.06007, 0.8186, 0.9108, 0.04218, 0.02482, 0.01678, 0.8192, 0.1227, 0.01159, 0.0773, 0.275, 0.3064, 0.06559, 0.2253, 0.01224, 0.1833, 0.09166, 0.1021, 0.2043, 0.00408, 0.008161, 0.0751, 0.1502, 0.02577, 0.05153, 0.04372, 0.02186, 0.1833, 0.09166, 0.1021, 0.2043, 0.00408, 0.008161, 0.0751, 0.1502, 0.02577, 0.05153, 0.04372, 0.02186]): _vg.add([_i], _w, 'REPLACE')
_vg = ob_character.vertex_groups.new(name='f_pinky.01.R')
for _i, _w in zip([16, 17, 18, 19, 20, 21, 32, 33, 37, 38, 59, 60], [0.07374, 0.05315, 0.8286, 0.8452, 0.02542, 0.007165, 0.7279, 0.06913, 0.09433, 0.02745, 0.03934, 0.02216]): _vg.add([_i], _w, 'REPLACE')
_vg = ob_character.vertex_groups.new(name='f_pinky.02.R')
for _i, _w in zip([18, 19, 20, 21, 22, 23, 32, 56, 57, 60, 61], [0.05576, 0.01715, 0.902, 0.9192, 0.06251, 0.0495, 0.0236, 0.9121, 0.06166, 0.8927, 0.07462]): _vg.add([_i], _w, 'REPLACE')
_vg = ob_character.vertex_groups.new(name='thigh.L')
_vg = ob_character.vertex_groups.new(name='shin.L')
for _i, _w in zip([145, 146, 147, 151, 152, 153, 158, 159, 160, 161, 166, 210, 211, 220, 318, 320, 321, 322, 323], [0.0, 0.0, 0.0, 0.0, 0.0, 0.0, 0.0, 0.0, 0.0, 0.0, 0.0, 0.0, 0.0, 0.0, 0.0, 0.0, 0.0, 0.0, 0.0]): _vg.add([_i], _w, 'REPLACE')
_vg = ob_character.vertex_groups.new(name='foot.L')
for _i, _w in zip([145, 146, 151, 152, 155, 156, 158, 161, 211, 320, 321, 322, 323], [0.0, 0.0, 0.0, 0.0, 0.0, 0.0, 0.0, 0.0, 0.0, 0.0, 0.0, 0.0, 0.0]): _vg.add([_i], _w, 'REPLACE')
_vg = ob_character.vertex_groups.new(name='toe.L')
_vg = ob_character.vertex_groups.new(name='heel.L')
_vg = ob_character.vertex_groups.new(name='heel.02.L')
_vg = ob_character.vertex_groups.new(name='thigh.R')
for _i, _w in zip([167, 168, 169, 170, 171, 172, 173, 176, 177, 178, 179, 180, 181, 184, 185, 186, 187, 188, 191, 192, 193, 194, 195, 199, 200, 201, 202, 203, 204, 205, 206, 207, 212, 213, 214, 215, 216, 217, 218, 221, 222, 223, 224, 225, 226, 229, 230, 231, 232, 233, 240, 243, 244, 245, 246, 249, 253, 257, 260, 264, 273, 274, 275, 276, 278, 308, 309, 310, 311, 312, 313, 314, 315, 316, 317, 324, 325, 326, 328, 329, 330, 331, 332, 333, 334, 335, 336, 337, 338, 339, 450, 451, 452, 453, 454, 455, 456, 457], [0.7884, 0.5137, 0.9888, 0.9782, 0.8243, 0.1195, 0.03435, 0.4651, 0.9749, 0.9746, 0.8322, 0.1168, 0.03209, 0.8779, 0.9967, 0.9844, 0.8199, 0.1613, 0.9938, 0.9796, 0.8176, 0.1384, 0.0588, 0.965, 0.9954, 0.9814, 0.986, 0.8131, 0.8166, 0.1616, 0.1579, 0.03087, 0.9309, 0.7117, 0.9393, 0.9785, 0.8288, 0.1618, 0.08568, 0.5552, 0.962, 0.9741, 0.8374, 0.1176, 0.07223, 0.8438, 0.4762, 0.116, 0.2672, 0.7197, 0.09543, 0.7257, 0.9319, 0.07445, 0.8662, 0.09044, 0.09214, 0.008564, 0.7478, 0.05811, 0.9851, 0.9464, 0.9694, 0.8208, 0.08976, 0.1721, 0.01665, 0.2133, 0.208, 0.2006, 0.0806, 0.168, 0.2034, 0.05132, 0.01047, 0.09978, 0.1012, 0.0133, 0.1632, 0.09718, 0.08214, 0.1994, 0.09743, 0.1952, 0.1866, 0.07172, 0.06501, 0.01198, 0.1532, 0.189, 0.03435, 0.03209, 0.0588, 0.03087, 0.08568, 0.01047, 0.0588, 0.05132]): _vg.add([_i], _w, 'REPLACE')
_vg = ob_character.vertex_groups.new(name='shin.R')
for _i, _w in zip([141, 142, 143, 144, 145, 146, 147, 148, 151, 152, 153, 154, 155, 156, 158, 159, 161, 162, 165, 166, 171, 172, 173, 174, 175, 179, 180, 181, 182, 183, 187, 188, 189, 190, 193, 194, 195, 196, 197, 203, 204, 205, 206, 207, 208, 209, 210, 211, 216, 217, 218, 219, 220, 224, 225, 226, 227, 228, 316, 317, 318, 319, 320, 321, 322, 323, 376, 377, 378, 379, 450, 451, 452, 453, 454, 455, 456, 457], [0.07688, 0.07383, 0.5749, 0.1225, 0.5628, 0.6027, 0.3337, 0.1055, 0.4078, 0.06287, 0.3709, 0.05742, 0.4799, 0.4685, 0.4328, 0.3399, 0.4581, 0.0713, 0.07187, 0.4024, 0.1755, 0.88, 0.9522, 0.9143, 0.2557, 0.1674, 0.8828, 0.9549, 0.9244, 0.2498, 0.18, 0.8383, 0.9649, 0.7644, 0.1823, 0.8612, 0.9395, 0.9435, 0.2673, 0.1866, 0.1833, 0.838, 0.8417, 0.9575, 0.9732, 0.965, 0.7473, 0.764, 0.1707, 0.8377, 0.9131, 0.9705, 0.6818, 0.1621, 0.8819, 0.9258, 0.9665, 0.2826, 0.9477, 0.9679, 0.007365, 0.005489, 0.4878, 0.4568, 0.4722, 0.4999, 0.03144, 0.003683, 0.02871, 0.002745, 0.9522, 0.9549, 0.9395, 0.9575, 0.9131, 0.9679, 0.9395, 0.9477]): _vg.add([_i], _w, 'REPLACE')
_vg = ob_character.vertex_groups.new(name='foot.R')
for _i, _w in zip([141, 142, 143, 144, 145, 146, 147, 148, 149, 150, 151, 152, 153, 154, 155, 156, 157, 158, 159, 160, 161, 162, 163, 164, 165, 166, 174, 175, 182, 183, 189, 190, 196, 197, 208, 209, 210, 211, 219, 220, 227, 228, 318, 319, 320, 321, 322, 323, 376, 377, 378, 379], [0.6182, 0.6423, 0.4283, 0.895, 0.608, 0.5131, 0.6742, 0.8365, 0.1082, 0.07984, 1.0, 0.8337, 1.0, 0.8644, 0.5624, 0.6228, 0.05744, 0.5935, 0.728, 0.007381, 1.0, 0.792, 0.8368, 0.8052, 0.8943, 1.0, 0.5739, 0.6812, 0.4828, 0.5391, 0.2066, 0.241, 0.2565, 0.7385, 0.3821, 0.4002, 0.4381, 0.3345, 0.1511, 0.3336, 0.3081, 0.9841, 0.876, 0.8599, 1.0, 1.0, 1.0, 1.0, 0.5353, 0.4667, 0.5192, 0.4336]): _vg.add([_i], _w, 'REPLACE')
_vg = ob_character.vertex_groups.new(name='toe.R')
for _i, _w in zip([141, 142, 145, 147, 149, 150, 154, 157, 160, 163, 164, 183, 318, 319, 376, 377, 378, 379], [0.009485, 0.0, 0.0, 0.0, 0.895, 0.922, 0.0, 0.943, 0.9723, 0.0, 0.1719, 0.0, 0.0, 0.0, 0.0, 0.05789, 0.1145, 0.2516]): _vg.add([_i], _w, 'REPLACE')
_vg = ob_character.vertex_groups.new(name='heel.R')
for _i, _w in zip([141, 143, 144, 145, 146, 147, 148, 151, 153, 155, 156, 158, 159, 161, 162, 165, 166, 175, 189, 190, 197, 208, 209, 210, 211, 219, 220, 228, 320, 321, 322, 323], [0.01489, 0.8578, 0.07328, 0.8823, 0.9066, 0.8172, 0.03073, 0.9243, 0.8506, 0.908, 0.9705, 0.9477, 0.8376, 0.9255, 0.04828, 0.0654, 0.8579, 0.01016, 0.05379, 0.7204, 0.08168, 0.05471, 0.06814, 0.7538, 0.7624, 0.0436, 0.7045, 0.09263, 0.9567, 0.9618, 0.9842, 0.9748]): _vg.add([_i], _w, 'REPLACE')
_vg = ob_character.vertex_groups.new(name='heel.02.R')
for _i, _w in zip([141, 144, 148, 151, 152, 153, 154, 155, 156, 158, 159, 161, 162, 164, 165, 166, 175, 197, 228, 318, 319, 321, 376, 377, 378, 379], [0.07731, 0.1228, 0.1012, 0.06733, 0.9474, 0.1277, 0.9618, 0.08898, 0.004923, 0.04411, 0.1532, 0.0435, 0.6812, 0.1877, 0.6929, 0.08281, 0.002583, 0.03769, 0.01425, 0.9798, 0.9893, 0.008245, 0.4737, 0.4899, 0.4809, 0.4947]): _vg.add([_i], _w, 'REPLACE')
_vg = ob_character.vertex_groups.new(name='f_index.03.L')
_vg = ob_character.vertex_groups.new(name='f_middle.03.L')
_vg = ob_character.vertex_groups.new(name='f_ring.03.L')
_vg = ob_character.vertex_groups.new(name='f_pinky.03.L')
_vg = ob_character.vertex_groups.new(name='f_index.03.R')
for _i, _w in zip([40, 41, 46, 47, 52, 53, 79, 80, 81, 83, 84, 85], [0.06934, 0.03846, 0.9284, 0.9484, 0.9924, 0.994, 0.03827, 0.9469, 0.9956, 0.01223, 0.9471, 0.9943]): _vg.add([_i], _w, 'REPLACE')
_vg = ob_character.vertex_groups.new(name='f_middle.03.R')
for _i, _w in zip([39, 42, 45, 48, 51, 54, 72, 73, 74, 75, 76, 77], [0.0615, 0.04711, 0.9167, 0.9471, 0.9909, 0.9946, 0.05562, 0.03216, 0.9196, 0.9529, 0.991, 0.9949]): _vg.add([_i], _w, 'REPLACE')
_vg = ob_character.vertex_groups.new(name='f_ring.03.R')
for _i, _w in zip([38, 44, 49, 50, 55, 64, 66, 67, 68, 69], [0.07296, 0.93, 0.9389, 0.9913, 0.9933, 0.0715, 0.9308, 0.9412, 0.9915, 0.9939]): _vg.add([_i], _w, 'REPLACE')
_vg = ob_character.vertex_groups.new(name='f_pinky.03.R')
for _i, _w in zip([20, 21, 22, 23, 24, 25, 56, 57, 58, 60, 61, 62], [0.05409, 0.04255, 0.9345, 0.9483, 0.9917, 0.9944, 0.04844, 0.9357, 0.9917, 0.05776, 0.9214, 0.9881]): _vg.add([_i], _w, 'REPLACE')
_m = ob_character.modifiers.new('Reflexión', 'MIRROR')
_m.use_clip = True
_m = ob_character.modifiers.new('Esqueleto', 'ARMATURE')
_m = ob_character.modifiers.new('Esqueleto.001', 'ARMATURE')
_m = ob_character.modifiers.new('Esqueleto.002', 'ARMATURE')
_m.object = ob_metarig

# ---- collection membership
col_collection_1.objects.link(ob_metarig)
col_collection_1.objects.link(ob_character)

# ---- scene / render settings (as saved in the file)
scene.frame_start = 1; scene.frame_end = 250; scene.frame_set(0)
scene.render.engine = 'BLENDER_EEVEE_NEXT'
scene.render.resolution_percentage = 50
scene.render.dither_intensity = 0.0
scene.cycles.use_denoising = False
scene.cycles.samples = 10
scene.cycles.sampling_pattern = 'TABULATED_SOBOL'
scene.cycles.light_sampling_threshold = 0.0
scene.cycles.use_adaptive_sampling = False
scene.cycles.use_light_tree = False
scene.cycles.blur_glossy = 0.0
scene.cycles.pixel_filter_type = 'GAUSSIAN'
scene.cycles.sample_clamp_indirect = 0.0
scene.view_settings.view_transform = 'Standard'
bpy.context.view_layer.update()

# ---- added for rendering (the .blend has no active camera and no usable light): camera, sun
cam_auto = bpy.data.cameras.new('AutoCamera')
cam_auto.lens = 50.0
cam_auto.sensor_width = 36.0
cam_auto.clip_end = 1000.0
ob_auto_camera = bpy.data.objects.new('AutoCamera', cam_auto)
scene.collection.objects.link(ob_auto_camera)
ob_auto_camera.location = (2.56096, -3.13556, 3.09368)
ob_auto_camera.rotation_euler = (1.09748, -7.21219e-08, 0.694738)
scene.camera = ob_auto_camera
light_auto_sun = bpy.data.lights.new('AutoSun', 'SUN')
light_auto_sun.energy = 3.0
light_auto_sun.angle = 0.0523599
ob_auto_sun = bpy.data.objects.new('AutoSun', light_auto_sun)
scene.collection.objects.link(ob_auto_sun)
ob_auto_sun.rotation_euler = (0.872665, 0.174533, 0.523599)
bpy.context.view_layer.update()
